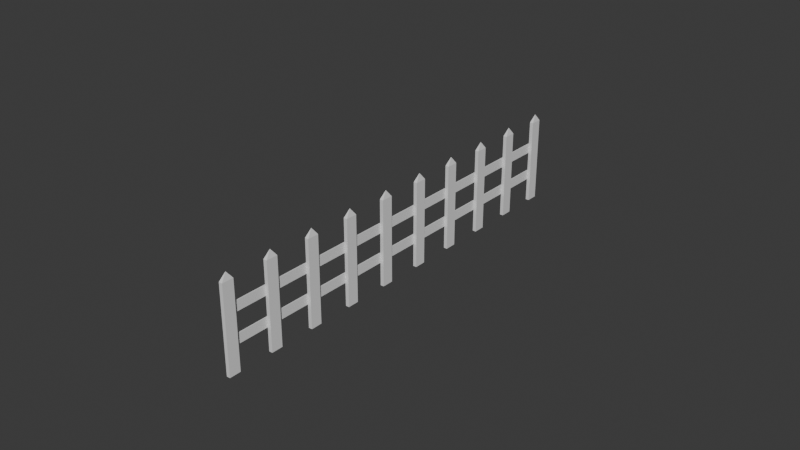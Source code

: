 # Source: Platform.blend  (saved by Blender 4.5.91; exported with 4.5.12 LTS)
import bpy
from mathutils import Matrix  # noqa: F401  (used for matrix-valued properties, if any)

bpy.ops.wm.read_factory_settings(use_empty=True)
scene = bpy.context.scene
scene.name = 'Scene'

# ---- collections
col_collection = bpy.data.collections.new('Collection'); scene.collection.children.link(col_collection)
col_fence = bpy.data.collections.new('Fence'); scene.collection.children.link(col_fence)
col_fence.hide_render = True
col_fence_001 = bpy.data.collections.new('Fence.001'); scene.collection.children.link(col_fence_001)
col_fence_001.hide_render = True
col_fencejoint_001 = bpy.data.collections.new('FenceJoint.001'); scene.collection.children.link(col_fencejoint_001)
col_fencejoint_001.hide_render = True

# ---- materials (node trees are filled in below, after node groups)
mat_material_005 = bpy.data.materials.new('Material.005')
mat_material_005.alpha_threshold = 0.0
mat_material_005.roughness = 0.5
mat_material_005.line_color = (0.0, 0.0, 0.0, 1.0)
mat_material = bpy.data.materials.new('Material')
mat_material.alpha_threshold = 0.0
mat_material.roughness = 0.5
mat_material.line_color = (0.0, 0.0, 0.0, 1.0)
mat_material_004 = bpy.data.materials.new('Material.004')
mat_material_002 = bpy.data.materials.new('Material.002')
mat_material_002.alpha_threshold = 0.0
mat_material_002.roughness = 0.5
mat_material_002.line_color = (0.0, 0.0, 0.0, 1.0)
mat_material_003 = bpy.data.materials.new('Material.003')
mat_material_003.alpha_threshold = 0.0
mat_material_003.roughness = 0.5
mat_material_003.line_color = (0.0, 0.0, 0.0, 1.0)

# ---- material node trees
mat_material_005.use_nodes = True; mat_material_005.node_tree.nodes.clear()
_N = mat_material_005.node_tree.nodes; _L = mat_material_005.node_tree.links
n0 = _N.new('ShaderNodeOutputMaterial'); n0.name = 'Material Output'; n0.location = (200, 100)
n1 = _N.new('ShaderNodeBsdfPrincipled'); n1.name = 'Principled BSDF'; n1.location = (-200, 100)
n1.inputs[3].default_value = 1.45
_L.new(n1.outputs[0], n0.inputs[0])
n0.is_active_output = True
mat_material.use_nodes = True; mat_material.node_tree.nodes.clear()
_N = mat_material.node_tree.nodes; _L = mat_material.node_tree.links
n0 = _N.new('ShaderNodeOutputMaterial'); n0.name = 'Material Output'; n0.location = (200, 100)
n1 = _N.new('ShaderNodeBsdfPrincipled'); n1.name = 'Principled BSDF'; n1.location = (-200, 100)
n1.inputs[0].default_value = (0.2582, 0.05951, 0.006512, 1.0)
n1.inputs[3].default_value = 1.45
_L.new(n1.outputs[0], n0.inputs[0])
n0.is_active_output = True
mat_material_004.use_nodes = True; mat_material_004.node_tree.nodes.clear()
_N = mat_material_004.node_tree.nodes; _L = mat_material_004.node_tree.links
n0 = _N.new('ShaderNodeBsdfPrincipled'); n0.name = 'Principled BSDF'; n0.location = (-200, 100)
n0.inputs[0].default_value = (0.0, 0.2159, 0.0, 1.0)
n1 = _N.new('ShaderNodeOutputMaterial'); n1.name = 'Material Output'; n1.location = (200, 100)
_L.new(n0.outputs[0], n1.inputs[0])
n1.is_active_output = True
mat_material_002.use_nodes = True; mat_material_002.node_tree.nodes.clear()
_N = mat_material_002.node_tree.nodes; _L = mat_material_002.node_tree.links
n0 = _N.new('ShaderNodeOutputMaterial'); n0.name = 'Material Output'; n0.location = (200, 100)
n1 = _N.new('ShaderNodeBsdfPrincipled'); n1.name = 'Principled BSDF'; n1.location = (-200, 100)
n1.inputs[3].default_value = 1.45
_L.new(n1.outputs[0], n0.inputs[0])
n0.is_active_output = True
mat_material_003.use_nodes = True; mat_material_003.node_tree.nodes.clear()
_N = mat_material_003.node_tree.nodes; _L = mat_material_003.node_tree.links
n0 = _N.new('ShaderNodeOutputMaterial'); n0.name = 'Material Output'; n0.location = (200, 100)
n1 = _N.new('ShaderNodeBsdfPrincipled'); n1.name = 'Principled BSDF'; n1.location = (-200, 100)
n1.inputs[3].default_value = 1.45
_L.new(n1.outputs[0], n0.inputs[0])
n0.is_active_output = True

# ---- world
world_world = bpy.data.worlds.new('World'); scene.world = world_world
world_world.use_nodes = True; world_world.node_tree.nodes.clear()
_N = world_world.node_tree.nodes; _L = world_world.node_tree.links
n0 = _N.new('ShaderNodeOutputWorld'); n0.name = 'World Output'; n0.location = (200, 100)
n1 = _N.new('ShaderNodeBackground'); n1.name = 'Background'; n1.location = (-200, 100)
n1.inputs[0].default_value = (0.05088, 0.05088, 0.05088, 1.0)
_L.new(n1.outputs[0], n0.inputs[0])
n0.is_active_output = True
world_world.color = (0.05088, 0.05088, 0.05088)
world_world.sun_shadow_jitter_overblur = 0.0

# ---- meshes
me_cube_004 = bpy.data.meshes.new('Cube.004')
me_cube_004.from_pydata([(-1.0, -0.9818, 10.49), (-1.0, -0.9818, 12.49), (-1.0, 0.9989, 10.49), (-1.0, 0.9989, 12.49), (1.0, -0.9818, 10.49), (1.0, -0.9818, 12.49), (1.0, 0.9989, 10.49), (1.0, 0.9989, 12.49), (-1.0, -0.9818, 4.492), (-1.0, -0.9818, 6.492), (-1.0, 0.9989, 4.492), (-1.0, 0.9989, 6.492), (1.0, -0.9818, 4.492), (1.0, -0.9818, 6.492), (1.0, 0.9989, 4.492), (1.0, 0.9989, 6.492), (7.253, 0.9709, -0.2223), (7.253, 0.9709, 17.21), (7.253, 1.026, -0.2223), (7.253, 1.026, 17.21), (0.653, 0.9709, -0.2223), (0.653, 0.9709, 17.21), (0.653, 1.026, -0.2223), (0.653, 1.026, 17.21), (3.953, 0.9984, 18.72), (3.953, 0.9984, 18.72), (3.953, 0.9984, 18.72), (3.953, 0.9984, 18.72), (7.253, 0.9709, 5.588), (7.253, 0.9709, 11.4), (7.253, 1.026, 11.4), (7.253, 1.026, 5.588), (0.653, 1.026, 11.4), (0.653, 1.026, 5.588), (0.653, 0.9709, 11.4), (0.653, 0.9709, 5.588), (7.253, 0.751, -0.2223), (7.253, 0.751, 17.21), (7.253, 0.806, -0.2223), (7.253, 0.806, 17.21), (0.653, 0.751, -0.2223), (0.653, 0.751, 17.21), (0.653, 0.806, -0.2223), (0.653, 0.806, 17.21), (3.953, 0.7785, 18.72), (3.953, 0.7785, 18.72), (3.953, 0.7785, 18.72), (3.953, 0.7785, 18.72), (7.253, 0.751, 5.588), (7.253, 0.751, 11.4), (7.253, 0.806, 11.4), (7.253, 0.806, 5.588), (0.653, 0.806, 11.4), (0.653, 0.806, 5.588), (0.653, 0.751, 11.4), (0.653, 0.751, 5.588), (7.253, 0.5311, -0.2223), (7.253, 0.5311, 17.21), (7.253, 0.586, -0.2223), (7.253, 0.586, 17.21), (0.653, 0.5311, -0.2223), (0.653, 0.5311, 17.21), (0.653, 0.586, -0.2223), (0.653, 0.586, 17.21), (3.953, 0.5586, 18.72), (3.953, 0.5586, 18.72), (3.953, 0.5586, 18.72), (3.953, 0.5586, 18.72), (7.253, 0.5311, 5.588), (7.253, 0.5311, 11.4), (7.253, 0.586, 11.4), (7.253, 0.586, 5.588), (0.653, 0.586, 11.4), (0.653, 0.586, 5.588), (0.653, 0.5311, 11.4), (0.653, 0.5311, 5.588), (7.253, 0.3111, -0.2223), (7.253, 0.3111, 17.21), (7.253, 0.3661, -0.2223), (7.253, 0.3661, 17.21), (0.653, 0.3111, -0.2223), (0.653, 0.3111, 17.21), (0.653, 0.3661, -0.2223), (0.653, 0.3661, 17.21), (3.953, 0.3386, 18.72), (3.953, 0.3386, 18.72), (3.953, 0.3386, 18.72), (3.953, 0.3386, 18.72), (7.253, 0.3111, 5.588), (7.253, 0.3111, 11.4), (7.253, 0.3661, 11.4), (7.253, 0.3661, 5.588), (0.653, 0.3661, 11.4), (0.653, 0.3661, 5.588), (0.653, 0.3111, 11.4), (0.653, 0.3111, 5.588), (7.253, 0.09121, -0.2223), (7.253, 0.09121, 17.21), (7.253, 0.1462, -0.2223), (7.253, 0.1462, 17.21), (0.653, 0.09121, -0.2223), (0.653, 0.09121, 17.21), (0.653, 0.1462, -0.2223), (0.653, 0.1462, 17.21), (3.953, 0.1187, 18.72), (3.953, 0.1187, 18.72), (3.953, 0.1187, 18.72), (3.953, 0.1187, 18.72), (7.253, 0.09121, 5.588), (7.253, 0.09121, 11.4), (7.253, 0.1462, 11.4), (7.253, 0.1462, 5.588), (0.653, 0.1462, 11.4), (0.653, 0.1462, 5.588), (0.653, 0.09121, 11.4), (0.653, 0.09121, 5.588), (7.253, -0.1287, -0.2223), (7.253, -0.1287, 17.21), (7.253, -0.07374, -0.2223), (7.253, -0.07374, 17.21), (0.653, -0.1287, -0.2223), (0.653, -0.1287, 17.21), (0.653, -0.07374, -0.2223), (0.653, -0.07374, 17.21), (3.953, -0.1012, 18.72), (3.953, -0.1012, 18.72), (3.953, -0.1012, 18.72), (3.953, -0.1012, 18.72), (7.253, -0.1287, 5.588), (7.253, -0.1287, 11.4), (7.253, -0.07374, 11.4), (7.253, -0.07374, 5.588), (0.653, -0.07374, 11.4), (0.653, -0.07374, 5.588), (0.653, -0.1287, 11.4), (0.653, -0.1287, 5.588), (7.253, -0.3486, -0.2223), (7.253, -0.3486, 17.21), (7.253, -0.2937, -0.2223), (7.253, -0.2937, 17.21), (0.653, -0.3486, -0.2223), (0.653, -0.3486, 17.21), (0.653, -0.2937, -0.2223), (0.653, -0.2937, 17.21), (3.953, -0.3212, 18.72), (3.953, -0.3212, 18.72), (3.953, -0.3212, 18.72), (3.953, -0.3212, 18.72), (7.253, -0.3486, 5.588), (7.253, -0.3486, 11.4), (7.253, -0.2937, 11.4), (7.253, -0.2937, 5.588), (0.653, -0.2937, 11.4), (0.653, -0.2937, 5.588), (0.653, -0.3486, 11.4), (0.653, -0.3486, 5.588), (7.253, -0.5686, -0.2223), (7.253, -0.5686, 17.21), (7.253, -0.5136, -0.2223), (7.253, -0.5136, 17.21), (0.653, -0.5686, -0.2223), (0.653, -0.5686, 17.21), (0.653, -0.5136, -0.2223), (0.653, -0.5136, 17.21), (3.953, -0.5411, 18.72), (3.953, -0.5411, 18.72), (3.953, -0.5411, 18.72), (3.953, -0.5411, 18.72), (7.253, -0.5686, 5.588), (7.253, -0.5686, 11.4), (7.253, -0.5136, 11.4), (7.253, -0.5136, 5.588), (0.653, -0.5136, 11.4), (0.653, -0.5136, 5.588), (0.653, -0.5686, 11.4), (0.653, -0.5686, 5.588), (7.253, -0.7885, -0.2223), (7.253, -0.7885, 17.21), (7.253, -0.7335, -0.2223), (7.253, -0.7335, 17.21), (0.653, -0.7885, -0.2223), (0.653, -0.7885, 17.21), (0.653, -0.7335, -0.2223), (0.653, -0.7335, 17.21), (3.953, -0.761, 18.72), (3.953, -0.761, 18.72), (3.953, -0.761, 18.72), (3.953, -0.761, 18.72), (7.253, -0.7885, 5.588), (7.253, -0.7885, 11.4), (7.253, -0.7335, 11.4), (7.253, -0.7335, 5.588), (0.653, -0.7335, 11.4), (0.653, -0.7335, 5.588), (0.653, -0.7885, 11.4), (0.653, -0.7885, 5.588), (7.253, -1.008, -0.2223), (7.253, -1.008, 17.21), (7.253, -0.9535, -0.2223), (7.253, -0.9535, 17.21), (0.653, -1.008, -0.2223), (0.653, -1.008, 17.21), (0.653, -0.9535, -0.2223), (0.653, -0.9535, 17.21), (3.953, -0.9809, 18.72), (3.953, -0.9809, 18.72), (3.953, -0.9809, 18.72), (3.953, -0.9809, 18.72), (7.253, -1.008, 5.588), (7.253, -1.008, 11.4), (7.253, -0.9535, 11.4), (7.253, -0.9535, 5.588), (0.653, -0.9535, 11.4), (0.653, -0.9535, 5.588), (0.653, -1.008, 11.4), (0.653, -1.008, 5.588)], [], [(0, 1, 3, 2), (2, 3, 7, 6), (6, 7, 5, 4), (4, 5, 1, 0), (2, 6, 4, 0), (7, 3, 1, 5), (8, 9, 11, 10), (10, 11, 15, 14), (14, 15, 13, 12), (12, 13, 9, 8), (10, 14, 12, 8), (15, 11, 9, 13), (29, 17, 19, 30), (30, 19, 23, 32), (32, 23, 21, 34), (34, 21, 17, 29), (18, 22, 20, 16), (21, 23, 27, 26), (27, 25, 24, 26), (19, 17, 24, 25), (17, 21, 26, 24), (23, 19, 25, 27), (20, 35, 28, 16), (35, 34, 29, 28), (22, 33, 35, 20), (33, 32, 34, 35), (18, 31, 33, 22), (31, 30, 32, 33), (16, 28, 31, 18), (28, 29, 30, 31), (49, 37, 39, 50), (50, 39, 43, 52), (52, 43, 41, 54), (54, 41, 37, 49), (38, 42, 40, 36), (41, 43, 47, 46), (47, 45, 44, 46), (39, 37, 44, 45), (37, 41, 46, 44), (43, 39, 45, 47), (40, 55, 48, 36), (55, 54, 49, 48), (42, 53, 55, 40), (53, 52, 54, 55), (38, 51, 53, 42), (51, 50, 52, 53), (36, 48, 51, 38), (48, 49, 50, 51), (69, 57, 59, 70), (70, 59, 63, 72), (72, 63, 61, 74), (74, 61, 57, 69), (58, 62, 60, 56), (61, 63, 67, 66), (67, 65, 64, 66), (59, 57, 64, 65), (57, 61, 66, 64), (63, 59, 65, 67), (60, 75, 68, 56), (75, 74, 69, 68), (62, 73, 75, 60), (73, 72, 74, 75), (58, 71, 73, 62), (71, 70, 72, 73), (56, 68, 71, 58), (68, 69, 70, 71), (89, 77, 79, 90), (90, 79, 83, 92), (92, 83, 81, 94), (94, 81, 77, 89), (78, 82, 80, 76), (81, 83, 87, 86), (87, 85, 84, 86), (79, 77, 84, 85), (77, 81, 86, 84), (83, 79, 85, 87), (80, 95, 88, 76), (95, 94, 89, 88), (82, 93, 95, 80), (93, 92, 94, 95), (78, 91, 93, 82), (91, 90, 92, 93), (76, 88, 91, 78), (88, 89, 90, 91), (109, 97, 99, 110), (110, 99, 103, 112), (112, 103, 101, 114), (114, 101, 97, 109), (98, 102, 100, 96), (101, 103, 107, 106), (107, 105, 104, 106), (99, 97, 104, 105), (97, 101, 106, 104), (103, 99, 105, 107), (100, 115, 108, 96), (115, 114, 109, 108), (102, 113, 115, 100), (113, 112, 114, 115), (98, 111, 113, 102), (111, 110, 112, 113), (96, 108, 111, 98), (108, 109, 110, 111), (129, 117, 119, 130), (130, 119, 123, 132), (132, 123, 121, 134), (134, 121, 117, 129), (118, 122, 120, 116), (121, 123, 127, 126), (127, 125, 124, 126), (119, 117, 124, 125), (117, 121, 126, 124), (123, 119, 125, 127), (120, 135, 128, 116), (135, 134, 129, 128), (122, 133, 135, 120), (133, 132, 134, 135), (118, 131, 133, 122), (131, 130, 132, 133), (116, 128, 131, 118), (128, 129, 130, 131), (149, 137, 139, 150), (150, 139, 143, 152), (152, 143, 141, 154), (154, 141, 137, 149), (138, 142, 140, 136), (141, 143, 147, 146), (147, 145, 144, 146), (139, 137, 144, 145), (137, 141, 146, 144), (143, 139, 145, 147), (140, 155, 148, 136), (155, 154, 149, 148), (142, 153, 155, 140), (153, 152, 154, 155), (138, 151, 153, 142), (151, 150, 152, 153), (136, 148, 151, 138), (148, 149, 150, 151), (169, 157, 159, 170), (170, 159, 163, 172), (172, 163, 161, 174), (174, 161, 157, 169), (158, 162, 160, 156), (161, 163, 167, 166), (167, 165, 164, 166), (159, 157, 164, 165), (157, 161, 166, 164), (163, 159, 165, 167), (160, 175, 168, 156), (175, 174, 169, 168), (162, 173, 175, 160), (173, 172, 174, 175), (158, 171, 173, 162), (171, 170, 172, 173), (156, 168, 171, 158), (168, 169, 170, 171), (189, 177, 179, 190), (190, 179, 183, 192), (192, 183, 181, 194), (194, 181, 177, 189), (178, 182, 180, 176), (181, 183, 187, 186), (187, 185, 184, 186), (179, 177, 184, 185), (177, 181, 186, 184), (183, 179, 185, 187), (180, 195, 188, 176), (195, 194, 189, 188), (182, 193, 195, 180), (193, 192, 194, 195), (178, 191, 193, 182), (191, 190, 192, 193), (176, 188, 191, 178), (188, 189, 190, 191), (209, 197, 199, 210), (210, 199, 203, 212), (212, 203, 201, 214), (214, 201, 197, 209), (198, 202, 200, 196), (201, 203, 207, 206), (207, 205, 204, 206), (199, 197, 204, 205), (197, 201, 206, 204), (203, 199, 205, 207), (200, 215, 208, 196), (215, 214, 209, 208), (202, 213, 215, 200), (213, 212, 214, 215), (198, 211, 213, 202), (211, 210, 212, 213), (196, 208, 211, 198), (208, 209, 210, 211)])
_uv = me_cube_004.uv_layers.new(name='UVMap')
_uv.uv.foreach_set('vector', [0.375, 0.0, 0.625, 0.0, 0.625, 0.25, 0.375, 0.25, 0.375, 0.25, 0.625, 0.25, 0.625, 0.5, 0.375, 0.5, 0.375, 0.5, 0.625, 0.5, 0.625, 0.75, 0.375, 0.75, 0.375, 0.75, 0.625, 0.75, 0.625, 1.0, 0.375, 1.0, 0.125, 0.5, 0.375, 0.5, 0.375, 0.75, 0.125, 0.75, 0.625, 0.5, 0.875, 0.5, 0.875, 0.75, 0.625, 0.75, 0.375, 0.0, 0.625, 0.0, 0.625, 0.25, 0.375, 0.25, 0.375, 0.25, 0.625, 0.25, 0.625, 0.5, 0.375, 0.5, 0.375, 0.5, 0.625, 0.5, 0.625, 0.75, 0.375, 0.75, 0.375, 0.75, 0.625, 0.75, 0.625, 1.0, 0.375, 1.0, 0.125, 0.5, 0.375, 0.5, 0.375, 0.75, 0.125, 0.75, 0.625, 0.5, 0.875, 0.5, 0.875, 0.75, 0.625, 0.75, 0.5417, 0.0, 0.625, 0.0, 0.625, 0.25, 0.5417, 0.25, 0.5417, 0.25, 0.625, 0.25, 0.625, 0.5, 0.5417, 0.5, 0.5417, 0.5, 0.625, 0.5, 0.625, 0.75, 0.5417, 0.75, 0.5417, 0.75, 0.625, 0.75, 0.625, 1.0, 0.5417, 1.0, 0.125, 0.5, 0.375, 0.5, 0.375, 0.75, 0.125, 0.75, 0.625, 0.75, 0.625, 0.5, 0.625, 0.5, 0.625, 0.75, 0.625, 0.5, 0.875, 0.5, 0.875, 0.75, 0.625, 0.75, 0.625, 0.25, 0.625, 0.0, 0.625, 0.0, 0.625, 0.25, 0.625, 1.0, 0.625, 0.75, 0.625, 0.75, 0.625, 1.0, 0.625, 0.5, 0.625, 0.25, 0.625, 0.25, 0.625, 0.5, 0.375, 0.75, 0.4583, 0.75, 0.4583, 1.0, 0.375, 1.0, 0.4583, 0.75, 0.5417, 0.75, 0.5417, 1.0, 0.4583, 1.0, 0.375, 0.5, 0.4583, 0.5, 0.4583, 0.75, 0.375, 0.75, 0.4583, 0.5, 0.5417, 0.5, 0.5417, 0.75, 0.4583, 0.75, 0.375, 0.25, 0.4583, 0.25, 0.4583, 0.5, 0.375, 0.5, 0.4583, 0.25, 0.5417, 0.25, 0.5417, 0.5, 0.4583, 0.5, 0.375, 0.0, 0.4583, 0.0, 0.4583, 0.25, 0.375, 0.25, 0.4583, 0.0, 0.5417, 0.0, 0.5417, 0.25, 0.4583, 0.25, 0.5417, 0.0, 0.625, 0.0, 0.625, 0.25, 0.5417, 0.25, 0.5417, 0.25, 0.625, 0.25, 0.625, 0.5, 0.5417, 0.5, 0.5417, 0.5, 0.625, 0.5, 0.625, 0.75, 0.5417, 0.75, 0.5417, 0.75, 0.625, 0.75, 0.625, 1.0, 0.5417, 1.0, 0.125, 0.5, 0.375, 0.5, 0.375, 0.75, 0.125, 0.75, 0.625, 0.75, 0.625, 0.5, 0.625, 0.5, 0.625, 0.75, 0.625, 0.5, 0.875, 0.5, 0.875, 0.75, 0.625, 0.75, 0.625, 0.25, 0.625, 0.0, 0.625, 0.0, 0.625, 0.25, 0.625, 1.0, 0.625, 0.75, 0.625, 0.75, 0.625, 1.0, 0.625, 0.5, 0.625, 0.25, 0.625, 0.25, 0.625, 0.5, 0.375, 0.75, 0.4583, 0.75, 0.4583, 1.0, 0.375, 1.0, 0.4583, 0.75, 0.5417, 0.75, 0.5417, 1.0, 0.4583, 1.0, 0.375, 0.5, 0.4583, 0.5, 0.4583, 0.75, 0.375, 0.75, 0.4583, 0.5, 0.5417, 0.5, 0.5417, 0.75, 0.4583, 0.75, 0.375, 0.25, 0.4583, 0.25, 0.4583, 0.5, 0.375, 0.5, 0.4583, 0.25, 0.5417, 0.25, 0.5417, 0.5, 0.4583, 0.5, 0.375, 0.0, 0.4583, 0.0, 0.4583, 0.25, 0.375, 0.25, 0.4583, 0.0, 0.5417, 0.0, 0.5417, 0.25, 0.4583, 0.25, 0.5417, 0.0, 0.625, 0.0, 0.625, 0.25, 0.5417, 0.25, 0.5417, 0.25, 0.625, 0.25, 0.625, 0.5, 0.5417, 0.5, 0.5417, 0.5, 0.625, 0.5, 0.625, 0.75, 0.5417, 0.75, 0.5417, 0.75, 0.625, 0.75, 0.625, 1.0, 0.5417, 1.0, 0.125, 0.5, 0.375, 0.5, 0.375, 0.75, 0.125, 0.75, 0.625, 0.75, 0.625, 0.5, 0.625, 0.5, 0.625, 0.75, 0.625, 0.5, 0.875, 0.5, 0.875, 0.75, 0.625, 0.75, 0.625, 0.25, 0.625, 0.0, 0.625, 0.0, 0.625, 0.25, 0.625, 1.0, 0.625, 0.75, 0.625, 0.75, 0.625, 1.0, 0.625, 0.5, 0.625, 0.25, 0.625, 0.25, 0.625, 0.5, 0.375, 0.75, 0.4583, 0.75, 0.4583, 1.0, 0.375, 1.0, 0.4583, 0.75, 0.5417, 0.75, 0.5417, 1.0, 0.4583, 1.0, 0.375, 0.5, 0.4583, 0.5, 0.4583, 0.75, 0.375, 0.75, 0.4583, 0.5, 0.5417, 0.5, 0.5417, 0.75, 0.4583, 0.75, 0.375, 0.25, 0.4583, 0.25, 0.4583, 0.5, 0.375, 0.5, 0.4583, 0.25, 0.5417, 0.25, 0.5417, 0.5, 0.4583, 0.5, 0.375, 0.0, 0.4583, 0.0, 0.4583, 0.25, 0.375, 0.25, 0.4583, 0.0, 0.5417, 0.0, 0.5417, 0.25, 0.4583, 0.25, 0.5417, 0.0, 0.625, 0.0, 0.625, 0.25, 0.5417, 0.25, 0.5417, 0.25, 0.625, 0.25, 0.625, 0.5, 0.5417, 0.5, 0.5417, 0.5, 0.625, 0.5, 0.625, 0.75, 0.5417, 0.75, 0.5417, 0.75, 0.625, 0.75, 0.625, 1.0, 0.5417, 1.0, 0.125, 0.5, 0.375, 0.5, 0.375, 0.75, 0.125, 0.75, 0.625, 0.75, 0.625, 0.5, 0.625, 0.5, 0.625, 0.75, 0.625, 0.5, 0.875, 0.5, 0.875, 0.75, 0.625, 0.75, 0.625, 0.25, 0.625, 0.0, 0.625, 0.0, 0.625, 0.25, 0.625, 1.0, 0.625, 0.75, 0.625, 0.75, 0.625, 1.0, 0.625, 0.5, 0.625, 0.25, 0.625, 0.25, 0.625, 0.5, 0.375, 0.75, 0.4583, 0.75, 0.4583, 1.0, 0.375, 1.0, 0.4583, 0.75, 0.5417, 0.75, 0.5417, 1.0, 0.4583, 1.0, 0.375, 0.5, 0.4583, 0.5, 0.4583, 0.75, 0.375, 0.75, 0.4583, 0.5, 0.5417, 0.5, 0.5417, 0.75, 0.4583, 0.75, 0.375, 0.25, 0.4583, 0.25, 0.4583, 0.5, 0.375, 0.5, 0.4583, 0.25, 0.5417, 0.25, 0.5417, 0.5, 0.4583, 0.5, 0.375, 0.0, 0.4583, 0.0, 0.4583, 0.25, 0.375, 0.25, 0.4583, 0.0, 0.5417, 0.0, 0.5417, 0.25, 0.4583, 0.25, 0.5417, 0.0, 0.625, 0.0, 0.625, 0.25, 0.5417, 0.25, 0.5417, 0.25, 0.625, 0.25, 0.625, 0.5, 0.5417, 0.5, 0.5417, 0.5, 0.625, 0.5, 0.625, 0.75, 0.5417, 0.75, 0.5417, 0.75, 0.625, 0.75, 0.625, 1.0, 0.5417, 1.0, 0.125, 0.5, 0.375, 0.5, 0.375, 0.75, 0.125, 0.75, 0.625, 0.75, 0.625, 0.5, 0.625, 0.5, 0.625, 0.75, 0.625, 0.5, 0.875, 0.5, 0.875, 0.75, 0.625, 0.75, 0.625, 0.25, 0.625, 0.0, 0.625, 0.0, 0.625, 0.25, 0.625, 1.0, 0.625, 0.75, 0.625, 0.75, 0.625, 1.0, 0.625, 0.5, 0.625, 0.25, 0.625, 0.25, 0.625, 0.5, 0.375, 0.75, 0.4583, 0.75, 0.4583, 1.0, 0.375, 1.0, 0.4583, 0.75, 0.5417, 0.75, 0.5417, 1.0, 0.4583, 1.0, 0.375, 0.5, 0.4583, 0.5, 0.4583, 0.75, 0.375, 0.75, 0.4583, 0.5, 0.5417, 0.5, 0.5417, 0.75, 0.4583, 0.75, 0.375, 0.25, 0.4583, 0.25, 0.4583, 0.5, 0.375, 0.5, 0.4583, 0.25, 0.5417, 0.25, 0.5417, 0.5, 0.4583, 0.5, 0.375, 0.0, 0.4583, 0.0, 0.4583, 0.25, 0.375, 0.25, 0.4583, 0.0, 0.5417, 0.0, 0.5417, 0.25, 0.4583, 0.25, 0.5417, 0.0, 0.625, 0.0, 0.625, 0.25, 0.5417, 0.25, 0.5417, 0.25, 0.625, 0.25, 0.625, 0.5, 0.5417, 0.5, 0.5417, 0.5, 0.625, 0.5, 0.625, 0.75, 0.5417, 0.75, 0.5417, 0.75, 0.625, 0.75, 0.625, 1.0, 0.5417, 1.0, 0.125, 0.5, 0.375, 0.5, 0.375, 0.75, 0.125, 0.75, 0.625, 0.75, 0.625, 0.5, 0.625, 0.5, 0.625, 0.75, 0.625, 0.5, 0.875, 0.5, 0.875, 0.75, 0.625, 0.75, 0.625, 0.25, 0.625, 0.0, 0.625, 0.0, 0.625, 0.25, 0.625, 1.0, 0.625, 0.75, 0.625, 0.75, 0.625, 1.0, 0.625, 0.5, 0.625, 0.25, 0.625, 0.25, 0.625, 0.5, 0.375, 0.75, 0.4583, 0.75, 0.4583, 1.0, 0.375, 1.0, 0.4583, 0.75, 0.5417, 0.75, 0.5417, 1.0, 0.4583, 1.0, 0.375, 0.5, 0.4583, 0.5, 0.4583, 0.75, 0.375, 0.75, 0.4583, 0.5, 0.5417, 0.5, 0.5417, 0.75, 0.4583, 0.75, 0.375, 0.25, 0.4583, 0.25, 0.4583, 0.5, 0.375, 0.5, 0.4583, 0.25, 0.5417, 0.25, 0.5417, 0.5, 0.4583, 0.5, 0.375, 0.0, 0.4583, 0.0, 0.4583, 0.25, 0.375, 0.25, 0.4583, 0.0, 0.5417, 0.0, 0.5417, 0.25, 0.4583, 0.25, 0.5417, 0.0, 0.625, 0.0, 0.625, 0.25, 0.5417, 0.25, 0.5417, 0.25, 0.625, 0.25, 0.625, 0.5, 0.5417, 0.5, 0.5417, 0.5, 0.625, 0.5, 0.625, 0.75, 0.5417, 0.75, 0.5417, 0.75, 0.625, 0.75, 0.625, 1.0, 0.5417, 1.0, 0.125, 0.5, 0.375, 0.5, 0.375, 0.75, 0.125, 0.75, 0.625, 0.75, 0.625, 0.5, 0.625, 0.5, 0.625, 0.75, 0.625, 0.5, 0.875, 0.5, 0.875, 0.75, 0.625, 0.75, 0.625, 0.25, 0.625, 0.0, 0.625, 0.0, 0.625, 0.25, 0.625, 1.0, 0.625, 0.75, 0.625, 0.75, 0.625, 1.0, 0.625, 0.5, 0.625, 0.25, 0.625, 0.25, 0.625, 0.5, 0.375, 0.75, 0.4583, 0.75, 0.4583, 1.0, 0.375, 1.0, 0.4583, 0.75, 0.5417, 0.75, 0.5417, 1.0, 0.4583, 1.0, 0.375, 0.5, 0.4583, 0.5, 0.4583, 0.75, 0.375, 0.75, 0.4583, 0.5, 0.5417, 0.5, 0.5417, 0.75, 0.4583, 0.75, 0.375, 0.25, 0.4583, 0.25, 0.4583, 0.5, 0.375, 0.5, 0.4583, 0.25, 0.5417, 0.25, 0.5417, 0.5, 0.4583, 0.5, 0.375, 0.0, 0.4583, 0.0, 0.4583, 0.25, 0.375, 0.25, 0.4583, 0.0, 0.5417, 0.0, 0.5417, 0.25, 0.4583, 0.25, 0.5417, 0.0, 0.625, 0.0, 0.625, 0.25, 0.5417, 0.25, 0.5417, 0.25, 0.625, 0.25, 0.625, 0.5, 0.5417, 0.5, 0.5417, 0.5, 0.625, 0.5, 0.625, 0.75, 0.5417, 0.75, 0.5417, 0.75, 0.625, 0.75, 0.625, 1.0, 0.5417, 1.0, 0.125, 0.5, 0.375, 0.5, 0.375, 0.75, 0.125, 0.75, 0.625, 0.75, 0.625, 0.5, 0.625, 0.5, 0.625, 0.75, 0.625, 0.5, 0.875, 0.5, 0.875, 0.75, 0.625, 0.75, 0.625, 0.25, 0.625, 0.0, 0.625, 0.0, 0.625, 0.25, 0.625, 1.0, 0.625, 0.75, 0.625, 0.75, 0.625, 1.0, 0.625, 0.5, 0.625, 0.25, 0.625, 0.25, 0.625, 0.5, 0.375, 0.75, 0.4583, 0.75, 0.4583, 1.0, 0.375, 1.0, 0.4583, 0.75, 0.5417, 0.75, 0.5417, 1.0, 0.4583, 1.0, 0.375, 0.5, 0.4583, 0.5, 0.4583, 0.75, 0.375, 0.75, 0.4583, 0.5, 0.5417, 0.5, 0.5417, 0.75, 0.4583, 0.75, 0.375, 0.25, 0.4583, 0.25, 0.4583, 0.5, 0.375, 0.5, 0.4583, 0.25, 0.5417, 0.25, 0.5417, 0.5, 0.4583, 0.5, 0.375, 0.0, 0.4583, 0.0, 0.4583, 0.25, 0.375, 0.25, 0.4583, 0.0, 0.5417, 0.0, 0.5417, 0.25, 0.4583, 0.25, 0.5417, 0.0, 0.625, 0.0, 0.625, 0.25, 0.5417, 0.25, 0.5417, 0.25, 0.625, 0.25, 0.625, 0.5, 0.5417, 0.5, 0.5417, 0.5, 0.625, 0.5, 0.625, 0.75, 0.5417, 0.75, 0.5417, 0.75, 0.625, 0.75, 0.625, 1.0, 0.5417, 1.0, 0.125, 0.5, 0.375, 0.5, 0.375, 0.75, 0.125, 0.75, 0.625, 0.75, 0.625, 0.5, 0.625, 0.5, 0.625, 0.75, 0.625, 0.5, 0.875, 0.5, 0.875, 0.75, 0.625, 0.75, 0.625, 0.25, 0.625, 0.0, 0.625, 0.0, 0.625, 0.25, 0.625, 1.0, 0.625, 0.75, 0.625, 0.75, 0.625, 1.0, 0.625, 0.5, 0.625, 0.25, 0.625, 0.25, 0.625, 0.5, 0.375, 0.75, 0.4583, 0.75, 0.4583, 1.0, 0.375, 1.0, 0.4583, 0.75, 0.5417, 0.75, 0.5417, 1.0, 0.4583, 1.0, 0.375, 0.5, 0.4583, 0.5, 0.4583, 0.75, 0.375, 0.75, 0.4583, 0.5, 0.5417, 0.5, 0.5417, 0.75, 0.4583, 0.75, 0.375, 0.25, 0.4583, 0.25, 0.4583, 0.5, 0.375, 0.5, 0.4583, 0.25, 0.5417, 0.25, 0.5417, 0.5, 0.4583, 0.5, 0.375, 0.0, 0.4583, 0.0, 0.4583, 0.25, 0.375, 0.25, 0.4583, 0.0, 0.5417, 0.0, 0.5417, 0.25, 0.4583, 0.25, 0.5417, 0.0, 0.625, 0.0, 0.625, 0.25, 0.5417, 0.25, 0.5417, 0.25, 0.625, 0.25, 0.625, 0.5, 0.5417, 0.5, 0.5417, 0.5, 0.625, 0.5, 0.625, 0.75, 0.5417, 0.75, 0.5417, 0.75, 0.625, 0.75, 0.625, 1.0, 0.5417, 1.0, 0.125, 0.5, 0.375, 0.5, 0.375, 0.75, 0.125, 0.75, 0.625, 0.75, 0.625, 0.5, 0.625, 0.5, 0.625, 0.75, 0.625, 0.5, 0.875, 0.5, 0.875, 0.75, 0.625, 0.75, 0.625, 0.25, 0.625, 0.0, 0.625, 0.0, 0.625, 0.25, 0.625, 1.0, 0.625, 0.75, 0.625, 0.75, 0.625, 1.0, 0.625, 0.5, 0.625, 0.25, 0.625, 0.25, 0.625, 0.5, 0.375, 0.75, 0.4583, 0.75, 0.4583, 1.0, 0.375, 1.0, 0.4583, 0.75, 0.5417, 0.75, 0.5417, 1.0, 0.4583, 1.0, 0.375, 0.5, 0.4583, 0.5, 0.4583, 0.75, 0.375, 0.75, 0.4583, 0.5, 0.5417, 0.5, 0.5417, 0.75, 0.4583, 0.75, 0.375, 0.25, 0.4583, 0.25, 0.4583, 0.5, 0.375, 0.5, 0.4583, 0.25, 0.5417, 0.25, 0.5417, 0.5, 0.4583, 0.5, 0.375, 0.0, 0.4583, 0.0, 0.4583, 0.25, 0.375, 0.25, 0.4583, 0.0, 0.5417, 0.0, 0.5417, 0.25, 0.4583, 0.25])
me_cube_004.materials.append(mat_material_005)
me_cube_004.update()
me_cube = bpy.data.meshes.new('Cube')
me_cube.from_pydata([(1.0, 1.0, 0.649), (1.0, 1.0, -1.0), (1.0, -1.0, 0.649), (1.0, -1.0, -1.0), (-1.0, 1.0, 0.649), (-1.0, 1.0, -1.0), (-1.0, -1.0, 0.649), (-1.0, -1.0, -1.0)], [], [(0, 4, 6, 2), (3, 2, 6, 7), (7, 6, 4, 5), (5, 1, 3, 7), (1, 0, 2, 3), (5, 4, 0, 1)])
_uv = me_cube.uv_layers.new(name='UVMap')
_uv.uv.foreach_set('vector', [0.625, 0.5, 0.875, 0.5, 0.875, 0.75, 0.625, 0.75, 0.375, 0.75, 0.625, 0.75, 0.625, 1.0, 0.375, 1.0, 0.375, 0.0, 0.625, 0.0, 0.625, 0.25, 0.375, 0.25, 0.125, 0.5, 0.375, 0.5, 0.375, 0.75, 0.125, 0.75, 0.375, 0.5, 0.625, 0.5, 0.625, 0.75, 0.375, 0.75, 0.375, 0.25, 0.625, 0.25, 0.625, 0.5, 0.375, 0.5])
me_cube.materials.append(mat_material)
me_cube.materials.append(mat_material_004)
me_cube.use_mirror_vertex_groups = False
me_cube.update()
me_cube_001 = bpy.data.meshes.new('Cube.001')
me_cube_001.from_pydata([(1.0, 1.0, 1.0), (1.0, 1.0, -1.0), (1.0, -1.0, 1.0), (1.0, -1.0, -1.0), (-1.0, 1.0, 1.0), (-1.0, 1.0, -1.0), (-1.0, -1.0, 1.0), (-1.0, -1.0, -1.0)], [], [(0, 4, 6, 2), (3, 2, 6, 7), (7, 6, 4, 5), (5, 1, 3, 7), (1, 0, 2, 3), (5, 4, 0, 1)])
_uv = me_cube_001.uv_layers.new(name='UVMap')
_uv.uv.foreach_set('vector', [0.625, 0.5, 0.875, 0.5, 0.875, 0.75, 0.625, 0.75, 0.375, 0.75, 0.625, 0.75, 0.625, 1.0, 0.375, 1.0, 0.375, 0.0, 0.625, 0.0, 0.625, 0.25, 0.375, 0.25, 0.125, 0.5, 0.375, 0.5, 0.375, 0.75, 0.125, 0.75, 0.375, 0.5, 0.625, 0.5, 0.625, 0.75, 0.375, 0.75, 0.375, 0.25, 0.625, 0.25, 0.625, 0.5, 0.375, 0.5])
me_cube_001.materials.append(mat_material_004)
me_cube_001.use_mirror_vertex_groups = False
me_cube_001.update()
me_cube_002 = bpy.data.meshes.new('Cube.002')
me_cube_002.from_pydata([(-1.0, -1.0, -1.0), (-1.0, -1.0, 1.0), (-1.0, 1.0, -1.0), (-1.0, 1.0, 1.0), (1.0, -1.0, -1.0), (1.0, -1.0, 1.0), (1.0, 1.0, -1.0), (1.0, 1.0, 1.0), (0.0, 0.0, 1.174), (0.0, 0.0, 1.174), (0.0, 0.0, 1.174), (0.0, 0.0, 1.174), (-1.0, -1.0, -0.3333), (-1.0, -1.0, 0.3333), (-1.0, 1.0, 0.3333), (-1.0, 1.0, -0.3333), (1.0, 1.0, 0.3333), (1.0, 1.0, -0.3333), (1.0, -1.0, 0.3333), (1.0, -1.0, -0.3333)], [], [(13, 1, 3, 14), (14, 3, 7, 16), (16, 7, 5, 18), (18, 5, 1, 13), (2, 6, 4, 0), (5, 7, 11, 10), (11, 9, 8, 10), (3, 1, 8, 9), (1, 5, 10, 8), (7, 3, 9, 11), (4, 19, 12, 0), (19, 18, 13, 12), (6, 17, 19, 4), (17, 16, 18, 19), (2, 15, 17, 6), (15, 14, 16, 17), (0, 12, 15, 2), (12, 13, 14, 15)])
_uv = me_cube_002.uv_layers.new(name='UVMap')
_uv.uv.foreach_set('vector', [0.5417, 0.0, 0.625, 0.0, 0.625, 0.25, 0.5417, 0.25, 0.5417, 0.25, 0.625, 0.25, 0.625, 0.5, 0.5417, 0.5, 0.5417, 0.5, 0.625, 0.5, 0.625, 0.75, 0.5417, 0.75, 0.5417, 0.75, 0.625, 0.75, 0.625, 1.0, 0.5417, 1.0, 0.125, 0.5, 0.375, 0.5, 0.375, 0.75, 0.125, 0.75, 0.625, 0.75, 0.625, 0.5, 0.625, 0.5, 0.625, 0.75, 0.625, 0.5, 0.875, 0.5, 0.875, 0.75, 0.625, 0.75, 0.625, 0.25, 0.625, 0.0, 0.625, 0.0, 0.625, 0.25, 0.625, 1.0, 0.625, 0.75, 0.625, 0.75, 0.625, 1.0, 0.625, 0.5, 0.625, 0.25, 0.625, 0.25, 0.625, 0.5, 0.375, 0.75, 0.4583, 0.75, 0.4583, 1.0, 0.375, 1.0, 0.4583, 0.75, 0.5417, 0.75, 0.5417, 1.0, 0.4583, 1.0, 0.375, 0.5, 0.4583, 0.5, 0.4583, 0.75, 0.375, 0.75, 0.4583, 0.5, 0.5417, 0.5, 0.5417, 0.75, 0.4583, 0.75, 0.375, 0.25, 0.4583, 0.25, 0.4583, 0.5, 0.375, 0.5, 0.4583, 0.25, 0.5417, 0.25, 0.5417, 0.5, 0.4583, 0.5, 0.375, 0.0, 0.4583, 0.0, 0.4583, 0.25, 0.375, 0.25, 0.4583, 0.0, 0.5417, 0.0, 0.5417, 0.25, 0.4583, 0.25])
me_cube_002.update()
me_cube_003 = bpy.data.meshes.new('Cube.003')
me_cube_003.from_pydata([(-1.0, -0.9818, -1.0), (-1.0, -0.9818, 1.0), (-1.0, 0.9989, -1.0), (-1.0, 0.9989, 1.0), (1.0, -0.9818, -1.0), (1.0, -0.9818, 1.0), (1.0, 0.9989, -1.0), (1.0, 0.9989, 1.0)], [], [(0, 1, 3, 2), (2, 3, 7, 6), (6, 7, 5, 4), (4, 5, 1, 0), (2, 6, 4, 0), (7, 3, 1, 5)])
_uv = me_cube_003.uv_layers.new(name='UVMap')
_uv.uv.foreach_set('vector', [0.375, 0.0, 0.625, 0.0, 0.625, 0.25, 0.375, 0.25, 0.375, 0.25, 0.625, 0.25, 0.625, 0.5, 0.375, 0.5, 0.375, 0.5, 0.625, 0.5, 0.625, 0.75, 0.375, 0.75, 0.375, 0.75, 0.625, 0.75, 0.625, 1.0, 0.375, 1.0, 0.125, 0.5, 0.375, 0.5, 0.375, 0.75, 0.125, 0.75, 0.625, 0.5, 0.875, 0.5, 0.875, 0.75, 0.625, 0.75])
me_cube_003.update()
me_cube_015 = bpy.data.meshes.new('Cube.015')
me_cube_015.from_pydata([(-1.0, -0.9522, -1.0), (-1.0, -0.9522, 1.0), (-1.0, 0.9909, -1.0), (-1.0, 0.9909, 1.0), (1.0, -0.9522, -1.0), (1.0, -0.9522, 1.0), (1.0, 0.9909, -1.0), (1.0, 0.9909, 1.0), (-1.0, -0.9522, -7.0), (-1.0, -0.9522, -5.0), (-1.0, 0.9909, -7.0), (-1.0, 0.9909, -5.0), (1.0, -0.9522, -7.0), (1.0, -0.9522, -5.0), (1.0, 0.9909, -7.0), (1.0, 0.9909, -5.0), (7.253, 0.8728, -11.71), (7.253, 0.8728, 5.716), (7.253, 0.9277, -11.71), (7.253, 0.9277, 5.716), (0.653, 0.8728, -11.71), (0.653, 0.8728, 5.716), (0.653, 0.9277, -11.71), (0.653, 0.9277, 5.716), (3.953, 0.9003, 7.233), (3.953, 0.9003, 7.233), (3.953, 0.9003, 7.233), (3.953, 0.9003, 7.233), (7.253, 0.8728, -5.904), (7.253, 0.8728, -0.094), (7.253, 0.9277, -0.094), (7.253, 0.9277, -5.904), (0.653, 0.9277, -0.094), (0.653, 0.9277, -5.904), (0.653, 0.8728, -0.094), (0.653, 0.8728, -5.904), (7.253, 0.6528, -11.71), (7.253, 0.6528, 5.716), (7.253, 0.7078, -11.71), (7.253, 0.7078, 5.716), (0.653, 0.6528, -11.71), (0.653, 0.6528, 5.716), (0.653, 0.7078, -11.71), (0.653, 0.7078, 5.716), (3.953, 0.6803, 7.233), (3.953, 0.6803, 7.233), (3.953, 0.6803, 7.233), (3.953, 0.6803, 7.233), (7.253, 0.6528, -5.904), (7.253, 0.6528, -0.094), (7.253, 0.7078, -0.094), (7.253, 0.7078, -5.904), (0.653, 0.7078, -0.094), (0.653, 0.7078, -5.904), (0.653, 0.6528, -0.094), (0.653, 0.6528, -5.904), (7.253, 0.4329, -11.71), (7.253, 0.4329, 5.716), (7.253, 0.4879, -11.71), (7.253, 0.4879, 5.716), (0.653, 0.4329, -11.71), (0.653, 0.4329, 5.716), (0.653, 0.4879, -11.71), (0.653, 0.4879, 5.716), (3.953, 0.4604, 7.233), (3.953, 0.4604, 7.233), (3.953, 0.4604, 7.233), (3.953, 0.4604, 7.233), (7.253, 0.4329, -5.904), (7.253, 0.4329, -0.094), (7.253, 0.4879, -0.094), (7.253, 0.4879, -5.904), (0.653, 0.4879, -0.094), (0.653, 0.4879, -5.904), (0.653, 0.4329, -0.094), (0.653, 0.4329, -5.904), (7.253, 0.213, -11.71), (7.253, 0.213, 5.716), (7.253, 0.268, -11.71), (7.253, 0.268, 5.716), (0.653, 0.213, -11.71), (0.653, 0.213, 5.716), (0.653, 0.268, -11.71), (0.653, 0.268, 5.716), (3.953, 0.2405, 7.233), (3.953, 0.2405, 7.233), (3.953, 0.2405, 7.233), (3.953, 0.2405, 7.233), (7.253, 0.213, -5.904), (7.253, 0.213, -0.094), (7.253, 0.268, -0.094), (7.253, 0.268, -5.904), (0.653, 0.268, -0.094), (0.653, 0.268, -5.904), (0.653, 0.213, -0.094), (0.653, 0.213, -5.904), (7.253, -0.00695, -11.71), (7.253, -0.00695, 5.716), (7.253, 0.04803, -11.71), (7.253, 0.04803, 5.716), (0.653, -0.00695, -11.71), (0.653, -0.00695, 5.716), (0.653, 0.04803, -11.71), (0.653, 0.04803, 5.716), (3.953, 0.02054, 7.233), (3.953, 0.02054, 7.233), (3.953, 0.02054, 7.233), (3.953, 0.02054, 7.233), (7.253, -0.00695, -5.904), (7.253, -0.00695, -0.094), (7.253, 0.04803, -0.094), (7.253, 0.04803, -5.904), (0.653, 0.04803, -0.094), (0.653, 0.04803, -5.904), (0.653, -0.00695, -0.094), (0.653, -0.00695, -5.904), (7.253, -0.2269, -11.71), (7.253, -0.2269, 5.716), (7.253, -0.1719, -11.71), (7.253, -0.1719, 5.716), (0.653, -0.2269, -11.71), (0.653, -0.2269, 5.716), (0.653, -0.1719, -11.71), (0.653, -0.1719, 5.716), (3.953, -0.1994, 7.233), (3.953, -0.1994, 7.233), (3.953, -0.1994, 7.233), (3.953, -0.1994, 7.233), (7.253, -0.2269, -5.904), (7.253, -0.2269, -0.094), (7.253, -0.1719, -0.094), (7.253, -0.1719, -5.904), (0.653, -0.1719, -0.094), (0.653, -0.1719, -5.904), (0.653, -0.2269, -0.094), (0.653, -0.2269, -5.904), (7.253, -0.4468, -11.71), (7.253, -0.4468, 5.716), (7.253, -0.3918, -11.71), (7.253, -0.3918, 5.716), (0.653, -0.4468, -11.71), (0.653, -0.4468, 5.716), (0.653, -0.3918, -11.71), (0.653, -0.3918, 5.716), (3.953, -0.4193, 7.233), (3.953, -0.4193, 7.233), (3.953, -0.4193, 7.233), (3.953, -0.4193, 7.233), (7.253, -0.4468, -5.904), (7.253, -0.4468, -0.094), (7.253, -0.3918, -0.094), (7.253, -0.3918, -5.904), (0.653, -0.3918, -0.094), (0.653, -0.3918, -5.904), (0.653, -0.4468, -0.094), (0.653, -0.4468, -5.904), (7.253, -0.6667, -11.71), (7.253, -0.6667, 5.716), (7.253, -0.6118, -11.71), (7.253, -0.6118, 5.716), (0.653, -0.6667, -11.71), (0.653, -0.6667, 5.716), (0.653, -0.6118, -11.71), (0.653, -0.6118, 5.716), (3.953, -0.6392, 7.233), (3.953, -0.6392, 7.233), (3.953, -0.6392, 7.233), (3.953, -0.6392, 7.233), (7.253, -0.6667, -5.904), (7.253, -0.6667, -0.094), (7.253, -0.6118, -0.094), (7.253, -0.6118, -5.904), (0.653, -0.6118, -0.094), (0.653, -0.6118, -5.904), (0.653, -0.6667, -0.094), (0.653, -0.6667, -5.904), (7.253, -0.8867, -11.71), (7.253, -0.8867, 5.716), (7.253, -0.8317, -11.71), (7.253, -0.8317, 5.716), (0.653, -0.8867, -11.71), (0.653, -0.8867, 5.716), (0.653, -0.8317, -11.71), (0.653, -0.8317, 5.716), (3.953, -0.8592, 7.233), (3.953, -0.8592, 7.233), (3.953, -0.8592, 7.233), (3.953, -0.8592, 7.233), (7.253, -0.8867, -5.904), (7.253, -0.8867, -0.094), (7.253, -0.8317, -0.094), (7.253, -0.8317, -5.904), (0.653, -0.8317, -0.094), (0.653, -0.8317, -5.904), (0.653, -0.8867, -0.094), (0.653, -0.8867, -5.904)], [], [(0, 1, 3, 2), (2, 3, 7, 6), (6, 7, 5, 4), (4, 5, 1, 0), (2, 6, 4, 0), (7, 3, 1, 5), (8, 9, 11, 10), (10, 11, 15, 14), (14, 15, 13, 12), (12, 13, 9, 8), (10, 14, 12, 8), (15, 11, 9, 13), (29, 17, 19, 30), (30, 19, 23, 32), (32, 23, 21, 34), (34, 21, 17, 29), (18, 22, 20, 16), (21, 23, 27, 26), (27, 25, 24, 26), (19, 17, 24, 25), (17, 21, 26, 24), (23, 19, 25, 27), (20, 35, 28, 16), (35, 34, 29, 28), (22, 33, 35, 20), (33, 32, 34, 35), (18, 31, 33, 22), (31, 30, 32, 33), (16, 28, 31, 18), (28, 29, 30, 31), (49, 37, 39, 50), (50, 39, 43, 52), (52, 43, 41, 54), (54, 41, 37, 49), (38, 42, 40, 36), (41, 43, 47, 46), (47, 45, 44, 46), (39, 37, 44, 45), (37, 41, 46, 44), (43, 39, 45, 47), (40, 55, 48, 36), (55, 54, 49, 48), (42, 53, 55, 40), (53, 52, 54, 55), (38, 51, 53, 42), (51, 50, 52, 53), (36, 48, 51, 38), (48, 49, 50, 51), (69, 57, 59, 70), (70, 59, 63, 72), (72, 63, 61, 74), (74, 61, 57, 69), (58, 62, 60, 56), (61, 63, 67, 66), (67, 65, 64, 66), (59, 57, 64, 65), (57, 61, 66, 64), (63, 59, 65, 67), (60, 75, 68, 56), (75, 74, 69, 68), (62, 73, 75, 60), (73, 72, 74, 75), (58, 71, 73, 62), (71, 70, 72, 73), (56, 68, 71, 58), (68, 69, 70, 71), (89, 77, 79, 90), (90, 79, 83, 92), (92, 83, 81, 94), (94, 81, 77, 89), (78, 82, 80, 76), (81, 83, 87, 86), (87, 85, 84, 86), (79, 77, 84, 85), (77, 81, 86, 84), (83, 79, 85, 87), (80, 95, 88, 76), (95, 94, 89, 88), (82, 93, 95, 80), (93, 92, 94, 95), (78, 91, 93, 82), (91, 90, 92, 93), (76, 88, 91, 78), (88, 89, 90, 91), (109, 97, 99, 110), (110, 99, 103, 112), (112, 103, 101, 114), (114, 101, 97, 109), (98, 102, 100, 96), (101, 103, 107, 106), (107, 105, 104, 106), (99, 97, 104, 105), (97, 101, 106, 104), (103, 99, 105, 107), (100, 115, 108, 96), (115, 114, 109, 108), (102, 113, 115, 100), (113, 112, 114, 115), (98, 111, 113, 102), (111, 110, 112, 113), (96, 108, 111, 98), (108, 109, 110, 111), (129, 117, 119, 130), (130, 119, 123, 132), (132, 123, 121, 134), (134, 121, 117, 129), (118, 122, 120, 116), (121, 123, 127, 126), (127, 125, 124, 126), (119, 117, 124, 125), (117, 121, 126, 124), (123, 119, 125, 127), (120, 135, 128, 116), (135, 134, 129, 128), (122, 133, 135, 120), (133, 132, 134, 135), (118, 131, 133, 122), (131, 130, 132, 133), (116, 128, 131, 118), (128, 129, 130, 131), (149, 137, 139, 150), (150, 139, 143, 152), (152, 143, 141, 154), (154, 141, 137, 149), (138, 142, 140, 136), (141, 143, 147, 146), (147, 145, 144, 146), (139, 137, 144, 145), (137, 141, 146, 144), (143, 139, 145, 147), (140, 155, 148, 136), (155, 154, 149, 148), (142, 153, 155, 140), (153, 152, 154, 155), (138, 151, 153, 142), (151, 150, 152, 153), (136, 148, 151, 138), (148, 149, 150, 151), (169, 157, 159, 170), (170, 159, 163, 172), (172, 163, 161, 174), (174, 161, 157, 169), (158, 162, 160, 156), (161, 163, 167, 166), (167, 165, 164, 166), (159, 157, 164, 165), (157, 161, 166, 164), (163, 159, 165, 167), (160, 175, 168, 156), (175, 174, 169, 168), (162, 173, 175, 160), (173, 172, 174, 175), (158, 171, 173, 162), (171, 170, 172, 173), (156, 168, 171, 158), (168, 169, 170, 171), (189, 177, 179, 190), (190, 179, 183, 192), (192, 183, 181, 194), (194, 181, 177, 189), (178, 182, 180, 176), (181, 183, 187, 186), (187, 185, 184, 186), (179, 177, 184, 185), (177, 181, 186, 184), (183, 179, 185, 187), (180, 195, 188, 176), (195, 194, 189, 188), (182, 193, 195, 180), (193, 192, 194, 195), (178, 191, 193, 182), (191, 190, 192, 193), (176, 188, 191, 178), (188, 189, 190, 191)])
_uv = me_cube_015.uv_layers.new(name='UVMap')
_uv.uv.foreach_set('vector', [0.375, 0.003754, 0.625, 0.003754, 0.625, 0.25, 0.375, 0.25, 0.375, 0.25, 0.625, 0.25, 0.625, 0.5, 0.375, 0.5, 0.375, 0.5, 0.625, 0.5, 0.625, 0.7462, 0.375, 0.7462, 0.375, 0.7462, 0.625, 0.7462, 0.625, 1.0, 0.375, 1.0, 0.125, 0.5, 0.375, 0.5, 0.375, 0.7462, 0.125, 0.7462, 0.625, 0.5, 0.875, 0.5, 0.875, 0.7462, 0.625, 0.7462, 0.375, 0.003754, 0.625, 0.003754, 0.625, 0.25, 0.375, 0.25, 0.375, 0.25, 0.625, 0.25, 0.625, 0.5, 0.375, 0.5, 0.375, 0.5, 0.625, 0.5, 0.625, 0.7462, 0.375, 0.7462, 0.375, 0.7462, 0.625, 0.7462, 0.625, 1.0, 0.375, 1.0, 0.125, 0.5, 0.375, 0.5, 0.375, 0.7462, 0.125, 0.7462, 0.625, 0.5, 0.875, 0.5, 0.875, 0.7462, 0.625, 0.7462, 0.5417, 0.0, 0.625, 0.0, 0.625, 0.25, 0.5417, 0.25, 0.5417, 0.25, 0.625, 0.25, 0.625, 0.5, 0.5417, 0.5, 0.5417, 0.5, 0.625, 0.5, 0.625, 0.75, 0.5417, 0.75, 0.5417, 0.75, 0.625, 0.75, 0.625, 1.0, 0.5417, 1.0, 0.125, 0.5, 0.375, 0.5, 0.375, 0.75, 0.125, 0.75, 0.625, 0.75, 0.625, 0.5, 0.625, 0.5, 0.625, 0.75, 0.625, 0.5, 0.875, 0.5, 0.875, 0.75, 0.625, 0.75, 0.625, 0.25, 0.625, 0.0, 0.625, 0.0, 0.625, 0.25, 0.625, 1.0, 0.625, 0.75, 0.625, 0.75, 0.625, 1.0, 0.625, 0.5, 0.625, 0.25, 0.625, 0.25, 0.625, 0.5, 0.375, 0.75, 0.4583, 0.75, 0.4583, 1.0, 0.375, 1.0, 0.4583, 0.75, 0.5417, 0.75, 0.5417, 1.0, 0.4583, 1.0, 0.375, 0.5, 0.4583, 0.5, 0.4583, 0.75, 0.375, 0.75, 0.4583, 0.5, 0.5417, 0.5, 0.5417, 0.75, 0.4583, 0.75, 0.375, 0.25, 0.4583, 0.25, 0.4583, 0.5, 0.375, 0.5, 0.4583, 0.25, 0.5417, 0.25, 0.5417, 0.5, 0.4583, 0.5, 0.375, 0.0, 0.4583, 0.0, 0.4583, 0.25, 0.375, 0.25, 0.4583, 0.0, 0.5417, 0.0, 0.5417, 0.25, 0.4583, 0.25, 0.5417, 0.0, 0.625, 0.0, 0.625, 0.25, 0.5417, 0.25, 0.5417, 0.25, 0.625, 0.25, 0.625, 0.5, 0.5417, 0.5, 0.5417, 0.5, 0.625, 0.5, 0.625, 0.75, 0.5417, 0.75, 0.5417, 0.75, 0.625, 0.75, 0.625, 1.0, 0.5417, 1.0, 0.125, 0.5, 0.375, 0.5, 0.375, 0.75, 0.125, 0.75, 0.625, 0.75, 0.625, 0.5, 0.625, 0.5, 0.625, 0.75, 0.625, 0.5, 0.875, 0.5, 0.875, 0.75, 0.625, 0.75, 0.625, 0.25, 0.625, 0.0, 0.625, 0.0, 0.625, 0.25, 0.625, 1.0, 0.625, 0.75, 0.625, 0.75, 0.625, 1.0, 0.625, 0.5, 0.625, 0.25, 0.625, 0.25, 0.625, 0.5, 0.375, 0.75, 0.4583, 0.75, 0.4583, 1.0, 0.375, 1.0, 0.4583, 0.75, 0.5417, 0.75, 0.5417, 1.0, 0.4583, 1.0, 0.375, 0.5, 0.4583, 0.5, 0.4583, 0.75, 0.375, 0.75, 0.4583, 0.5, 0.5417, 0.5, 0.5417, 0.75, 0.4583, 0.75, 0.375, 0.25, 0.4583, 0.25, 0.4583, 0.5, 0.375, 0.5, 0.4583, 0.25, 0.5417, 0.25, 0.5417, 0.5, 0.4583, 0.5, 0.375, 0.0, 0.4583, 0.0, 0.4583, 0.25, 0.375, 0.25, 0.4583, 0.0, 0.5417, 0.0, 0.5417, 0.25, 0.4583, 0.25, 0.5417, 0.0, 0.625, 0.0, 0.625, 0.25, 0.5417, 0.25, 0.5417, 0.25, 0.625, 0.25, 0.625, 0.5, 0.5417, 0.5, 0.5417, 0.5, 0.625, 0.5, 0.625, 0.75, 0.5417, 0.75, 0.5417, 0.75, 0.625, 0.75, 0.625, 1.0, 0.5417, 1.0, 0.125, 0.5, 0.375, 0.5, 0.375, 0.75, 0.125, 0.75, 0.625, 0.75, 0.625, 0.5, 0.625, 0.5, 0.625, 0.75, 0.625, 0.5, 0.875, 0.5, 0.875, 0.75, 0.625, 0.75, 0.625, 0.25, 0.625, 0.0, 0.625, 0.0, 0.625, 0.25, 0.625, 1.0, 0.625, 0.75, 0.625, 0.75, 0.625, 1.0, 0.625, 0.5, 0.625, 0.25, 0.625, 0.25, 0.625, 0.5, 0.375, 0.75, 0.4583, 0.75, 0.4583, 1.0, 0.375, 1.0, 0.4583, 0.75, 0.5417, 0.75, 0.5417, 1.0, 0.4583, 1.0, 0.375, 0.5, 0.4583, 0.5, 0.4583, 0.75, 0.375, 0.75, 0.4583, 0.5, 0.5417, 0.5, 0.5417, 0.75, 0.4583, 0.75, 0.375, 0.25, 0.4583, 0.25, 0.4583, 0.5, 0.375, 0.5, 0.4583, 0.25, 0.5417, 0.25, 0.5417, 0.5, 0.4583, 0.5, 0.375, 0.0, 0.4583, 0.0, 0.4583, 0.25, 0.375, 0.25, 0.4583, 0.0, 0.5417, 0.0, 0.5417, 0.25, 0.4583, 0.25, 0.5417, 0.0, 0.625, 0.0, 0.625, 0.25, 0.5417, 0.25, 0.5417, 0.25, 0.625, 0.25, 0.625, 0.5, 0.5417, 0.5, 0.5417, 0.5, 0.625, 0.5, 0.625, 0.75, 0.5417, 0.75, 0.5417, 0.75, 0.625, 0.75, 0.625, 1.0, 0.5417, 1.0, 0.125, 0.5, 0.375, 0.5, 0.375, 0.75, 0.125, 0.75, 0.625, 0.75, 0.625, 0.5, 0.625, 0.5, 0.625, 0.75, 0.625, 0.5, 0.875, 0.5, 0.875, 0.75, 0.625, 0.75, 0.625, 0.25, 0.625, 0.0, 0.625, 0.0, 0.625, 0.25, 0.625, 1.0, 0.625, 0.75, 0.625, 0.75, 0.625, 1.0, 0.625, 0.5, 0.625, 0.25, 0.625, 0.25, 0.625, 0.5, 0.375, 0.75, 0.4583, 0.75, 0.4583, 1.0, 0.375, 1.0, 0.4583, 0.75, 0.5417, 0.75, 0.5417, 1.0, 0.4583, 1.0, 0.375, 0.5, 0.4583, 0.5, 0.4583, 0.75, 0.375, 0.75, 0.4583, 0.5, 0.5417, 0.5, 0.5417, 0.75, 0.4583, 0.75, 0.375, 0.25, 0.4583, 0.25, 0.4583, 0.5, 0.375, 0.5, 0.4583, 0.25, 0.5417, 0.25, 0.5417, 0.5, 0.4583, 0.5, 0.375, 0.0, 0.4583, 0.0, 0.4583, 0.25, 0.375, 0.25, 0.4583, 0.0, 0.5417, 0.0, 0.5417, 0.25, 0.4583, 0.25, 0.5417, 0.0, 0.625, 0.0, 0.625, 0.25, 0.5417, 0.25, 0.5417, 0.25, 0.625, 0.25, 0.625, 0.5, 0.5417, 0.5, 0.5417, 0.5, 0.625, 0.5, 0.625, 0.75, 0.5417, 0.75, 0.5417, 0.75, 0.625, 0.75, 0.625, 1.0, 0.5417, 1.0, 0.125, 0.5, 0.375, 0.5, 0.375, 0.75, 0.125, 0.75, 0.625, 0.75, 0.625, 0.5, 0.625, 0.5, 0.625, 0.75, 0.625, 0.5, 0.875, 0.5, 0.875, 0.75, 0.625, 0.75, 0.625, 0.25, 0.625, 0.0, 0.625, 0.0, 0.625, 0.25, 0.625, 1.0, 0.625, 0.75, 0.625, 0.75, 0.625, 1.0, 0.625, 0.5, 0.625, 0.25, 0.625, 0.25, 0.625, 0.5, 0.375, 0.75, 0.4583, 0.75, 0.4583, 1.0, 0.375, 1.0, 0.4583, 0.75, 0.5417, 0.75, 0.5417, 1.0, 0.4583, 1.0, 0.375, 0.5, 0.4583, 0.5, 0.4583, 0.75, 0.375, 0.75, 0.4583, 0.5, 0.5417, 0.5, 0.5417, 0.75, 0.4583, 0.75, 0.375, 0.25, 0.4583, 0.25, 0.4583, 0.5, 0.375, 0.5, 0.4583, 0.25, 0.5417, 0.25, 0.5417, 0.5, 0.4583, 0.5, 0.375, 0.0, 0.4583, 0.0, 0.4583, 0.25, 0.375, 0.25, 0.4583, 0.0, 0.5417, 0.0, 0.5417, 0.25, 0.4583, 0.25, 0.5417, 0.0, 0.625, 0.0, 0.625, 0.25, 0.5417, 0.25, 0.5417, 0.25, 0.625, 0.25, 0.625, 0.5, 0.5417, 0.5, 0.5417, 0.5, 0.625, 0.5, 0.625, 0.75, 0.5417, 0.75, 0.5417, 0.75, 0.625, 0.75, 0.625, 1.0, 0.5417, 1.0, 0.125, 0.5, 0.375, 0.5, 0.375, 0.75, 0.125, 0.75, 0.625, 0.75, 0.625, 0.5, 0.625, 0.5, 0.625, 0.75, 0.625, 0.5, 0.875, 0.5, 0.875, 0.75, 0.625, 0.75, 0.625, 0.25, 0.625, 0.0, 0.625, 0.0, 0.625, 0.25, 0.625, 1.0, 0.625, 0.75, 0.625, 0.75, 0.625, 1.0, 0.625, 0.5, 0.625, 0.25, 0.625, 0.25, 0.625, 0.5, 0.375, 0.75, 0.4583, 0.75, 0.4583, 1.0, 0.375, 1.0, 0.4583, 0.75, 0.5417, 0.75, 0.5417, 1.0, 0.4583, 1.0, 0.375, 0.5, 0.4583, 0.5, 0.4583, 0.75, 0.375, 0.75, 0.4583, 0.5, 0.5417, 0.5, 0.5417, 0.75, 0.4583, 0.75, 0.375, 0.25, 0.4583, 0.25, 0.4583, 0.5, 0.375, 0.5, 0.4583, 0.25, 0.5417, 0.25, 0.5417, 0.5, 0.4583, 0.5, 0.375, 0.0, 0.4583, 0.0, 0.4583, 0.25, 0.375, 0.25, 0.4583, 0.0, 0.5417, 0.0, 0.5417, 0.25, 0.4583, 0.25, 0.5417, 0.0, 0.625, 0.0, 0.625, 0.25, 0.5417, 0.25, 0.5417, 0.25, 0.625, 0.25, 0.625, 0.5, 0.5417, 0.5, 0.5417, 0.5, 0.625, 0.5, 0.625, 0.75, 0.5417, 0.75, 0.5417, 0.75, 0.625, 0.75, 0.625, 1.0, 0.5417, 1.0, 0.125, 0.5, 0.375, 0.5, 0.375, 0.75, 0.125, 0.75, 0.625, 0.75, 0.625, 0.5, 0.625, 0.5, 0.625, 0.75, 0.625, 0.5, 0.875, 0.5, 0.875, 0.75, 0.625, 0.75, 0.625, 0.25, 0.625, 0.0, 0.625, 0.0, 0.625, 0.25, 0.625, 1.0, 0.625, 0.75, 0.625, 0.75, 0.625, 1.0, 0.625, 0.5, 0.625, 0.25, 0.625, 0.25, 0.625, 0.5, 0.375, 0.75, 0.4583, 0.75, 0.4583, 1.0, 0.375, 1.0, 0.4583, 0.75, 0.5417, 0.75, 0.5417, 1.0, 0.4583, 1.0, 0.375, 0.5, 0.4583, 0.5, 0.4583, 0.75, 0.375, 0.75, 0.4583, 0.5, 0.5417, 0.5, 0.5417, 0.75, 0.4583, 0.75, 0.375, 0.25, 0.4583, 0.25, 0.4583, 0.5, 0.375, 0.5, 0.4583, 0.25, 0.5417, 0.25, 0.5417, 0.5, 0.4583, 0.5, 0.375, 0.0, 0.4583, 0.0, 0.4583, 0.25, 0.375, 0.25, 0.4583, 0.0, 0.5417, 0.0, 0.5417, 0.25, 0.4583, 0.25, 0.5417, 0.0, 0.625, 0.0, 0.625, 0.25, 0.5417, 0.25, 0.5417, 0.25, 0.625, 0.25, 0.625, 0.5, 0.5417, 0.5, 0.5417, 0.5, 0.625, 0.5, 0.625, 0.75, 0.5417, 0.75, 0.5417, 0.75, 0.625, 0.75, 0.625, 1.0, 0.5417, 1.0, 0.125, 0.5, 0.375, 0.5, 0.375, 0.75, 0.125, 0.75, 0.625, 0.75, 0.625, 0.5, 0.625, 0.5, 0.625, 0.75, 0.625, 0.5, 0.875, 0.5, 0.875, 0.75, 0.625, 0.75, 0.625, 0.25, 0.625, 0.0, 0.625, 0.0, 0.625, 0.25, 0.625, 1.0, 0.625, 0.75, 0.625, 0.75, 0.625, 1.0, 0.625, 0.5, 0.625, 0.25, 0.625, 0.25, 0.625, 0.5, 0.375, 0.75, 0.4583, 0.75, 0.4583, 1.0, 0.375, 1.0, 0.4583, 0.75, 0.5417, 0.75, 0.5417, 1.0, 0.4583, 1.0, 0.375, 0.5, 0.4583, 0.5, 0.4583, 0.75, 0.375, 0.75, 0.4583, 0.5, 0.5417, 0.5, 0.5417, 0.75, 0.4583, 0.75, 0.375, 0.25, 0.4583, 0.25, 0.4583, 0.5, 0.375, 0.5, 0.4583, 0.25, 0.5417, 0.25, 0.5417, 0.5, 0.4583, 0.5, 0.375, 0.0, 0.4583, 0.0, 0.4583, 0.25, 0.375, 0.25, 0.4583, 0.0, 0.5417, 0.0, 0.5417, 0.25, 0.4583, 0.25, 0.5417, 0.0, 0.625, 0.0, 0.625, 0.25, 0.5417, 0.25, 0.5417, 0.25, 0.625, 0.25, 0.625, 0.5, 0.5417, 0.5, 0.5417, 0.5, 0.625, 0.5, 0.625, 0.75, 0.5417, 0.75, 0.5417, 0.75, 0.625, 0.75, 0.625, 1.0, 0.5417, 1.0, 0.125, 0.5, 0.375, 0.5, 0.375, 0.75, 0.125, 0.75, 0.625, 0.75, 0.625, 0.5, 0.625, 0.5, 0.625, 0.75, 0.625, 0.5, 0.875, 0.5, 0.875, 0.75, 0.625, 0.75, 0.625, 0.25, 0.625, 0.0, 0.625, 0.0, 0.625, 0.25, 0.625, 1.0, 0.625, 0.75, 0.625, 0.75, 0.625, 1.0, 0.625, 0.5, 0.625, 0.25, 0.625, 0.25, 0.625, 0.5, 0.375, 0.75, 0.4583, 0.75, 0.4583, 1.0, 0.375, 1.0, 0.4583, 0.75, 0.5417, 0.75, 0.5417, 1.0, 0.4583, 1.0, 0.375, 0.5, 0.4583, 0.5, 0.4583, 0.75, 0.375, 0.75, 0.4583, 0.5, 0.5417, 0.5, 0.5417, 0.75, 0.4583, 0.75, 0.375, 0.25, 0.4583, 0.25, 0.4583, 0.5, 0.375, 0.5, 0.4583, 0.25, 0.5417, 0.25, 0.5417, 0.5, 0.4583, 0.5, 0.375, 0.0, 0.4583, 0.0, 0.4583, 0.25, 0.375, 0.25, 0.4583, 0.0, 0.5417, 0.0, 0.5417, 0.25, 0.4583, 0.25])
me_cube_015.materials.append(mat_material_002)
me_cube_015.update()
me_cube_012 = bpy.data.meshes.new('Cube.012')
me_cube_012.from_pydata([(1.0, 1.0, 1.0), (1.0, 1.0, -1.0), (1.0, -1.0, 1.0), (1.0, -1.0, -1.0), (-1.0, 1.0, 1.0), (-1.0, 1.0, -1.0), (-1.0, -1.0, 1.0), (-1.0, -1.0, -1.0)], [], [(0, 4, 6, 2), (3, 2, 6, 7), (7, 6, 4, 5), (5, 1, 3, 7), (1, 0, 2, 3), (5, 4, 0, 1)])
_uv = me_cube_012.uv_layers.new(name='UVMap')
_uv.uv.foreach_set('vector', [0.625, 0.5, 0.875, 0.5, 0.875, 0.75, 0.625, 0.75, 0.375, 0.75, 0.625, 0.75, 0.625, 1.0, 0.375, 1.0, 0.375, 0.0, 0.625, 0.0, 0.625, 0.25, 0.375, 0.25, 0.125, 0.5, 0.375, 0.5, 0.375, 0.75, 0.125, 0.75, 0.375, 0.5, 0.625, 0.5, 0.625, 0.75, 0.375, 0.75, 0.375, 0.25, 0.625, 0.25, 0.625, 0.5, 0.375, 0.5])
me_cube_012.materials.append(mat_material_003)
me_cube_012.use_mirror_vertex_groups = False
me_cube_012.update()
me_cube_013 = bpy.data.meshes.new('Cube.013')
me_cube_013.from_pydata([(-1.0, -0.9818, -1.0), (-1.0, -0.9818, 1.0), (-1.0, 0.9989, -1.0), (-1.0, 0.9989, 1.0), (1.0, -0.9818, -1.0), (1.0, -0.9818, 1.0), (1.0, 0.9989, -1.0), (1.0, 0.9989, 1.0), (-1.0, -0.9818, -7.0), (-1.0, -0.9818, -5.0), (-1.0, 0.9989, -7.0), (-1.0, 0.9989, -5.0), (1.0, -0.9818, -7.0), (1.0, -0.9818, -5.0), (1.0, 0.9989, -7.0), (1.0, 0.9989, -5.0), (7.253, 0.9709, -11.71), (7.253, 0.9709, 5.716), (7.253, 1.026, -11.71), (7.253, 1.026, 5.716), (0.653, 0.9709, -11.71), (0.653, 0.9709, 5.716), (0.653, 1.026, -11.71), (0.653, 1.026, 5.716), (3.953, 0.9984, 7.233), (3.953, 0.9984, 7.233), (3.953, 0.9984, 7.233), (3.953, 0.9984, 7.233), (7.253, 0.9709, -5.904), (7.253, 0.9709, -0.094), (7.253, 1.026, -0.094), (7.253, 1.026, -5.904), (0.653, 1.026, -0.094), (0.653, 1.026, -5.904), (0.653, 0.9709, -0.094), (0.653, 0.9709, -5.904), (7.253, 0.751, -11.71), (7.253, 0.751, 5.716), (7.253, 0.806, -11.71), (7.253, 0.806, 5.716), (0.653, 0.751, -11.71), (0.653, 0.751, 5.716), (0.653, 0.806, -11.71), (0.653, 0.806, 5.716), (3.953, 0.7785, 7.233), (3.953, 0.7785, 7.233), (3.953, 0.7785, 7.233), (3.953, 0.7785, 7.233), (7.253, 0.751, -5.904), (7.253, 0.751, -0.094), (7.253, 0.806, -0.094), (7.253, 0.806, -5.904), (0.653, 0.806, -0.094), (0.653, 0.806, -5.904), (0.653, 0.751, -0.094), (0.653, 0.751, -5.904), (7.253, 0.5311, -11.71), (7.253, 0.5311, 5.716), (7.253, 0.586, -11.71), (7.253, 0.586, 5.716), (0.653, 0.5311, -11.71), (0.653, 0.5311, 5.716), (0.653, 0.586, -11.71), (0.653, 0.586, 5.716), (3.953, 0.5586, 7.233), (3.953, 0.5586, 7.233), (3.953, 0.5586, 7.233), (3.953, 0.5586, 7.233), (7.253, 0.5311, -5.904), (7.253, 0.5311, -0.094), (7.253, 0.586, -0.094), (7.253, 0.586, -5.904), (0.653, 0.586, -0.094), (0.653, 0.586, -5.904), (0.653, 0.5311, -0.094), (0.653, 0.5311, -5.904), (7.253, 0.3111, -11.71), (7.253, 0.3111, 5.716), (7.253, 0.3661, -11.71), (7.253, 0.3661, 5.716), (0.653, 0.3111, -11.71), (0.653, 0.3111, 5.716), (0.653, 0.3661, -11.71), (0.653, 0.3661, 5.716), (3.953, 0.3386, 7.233), (3.953, 0.3386, 7.233), (3.953, 0.3386, 7.233), (3.953, 0.3386, 7.233), (7.253, 0.3111, -5.904), (7.253, 0.3111, -0.094), (7.253, 0.3661, -0.094), (7.253, 0.3661, -5.904), (0.653, 0.3661, -0.094), (0.653, 0.3661, -5.904), (0.653, 0.3111, -0.094), (0.653, 0.3111, -5.904), (7.253, 0.09121, -11.71), (7.253, 0.09121, 5.716), (7.253, 0.1462, -11.71), (7.253, 0.1462, 5.716), (0.653, 0.09121, -11.71), (0.653, 0.09121, 5.716), (0.653, 0.1462, -11.71), (0.653, 0.1462, 5.716), (3.953, 0.1187, 7.233), (3.953, 0.1187, 7.233), (3.953, 0.1187, 7.233), (3.953, 0.1187, 7.233), (7.253, 0.09121, -5.904), (7.253, 0.09121, -0.094), (7.253, 0.1462, -0.094), (7.253, 0.1462, -5.904), (0.653, 0.1462, -0.094), (0.653, 0.1462, -5.904), (0.653, 0.09121, -0.094), (0.653, 0.09121, -5.904), (7.253, -0.1287, -11.71), (7.253, -0.1287, 5.716), (7.253, -0.07374, -11.71), (7.253, -0.07374, 5.716), (0.653, -0.1287, -11.71), (0.653, -0.1287, 5.716), (0.653, -0.07374, -11.71), (0.653, -0.07374, 5.716), (3.953, -0.1012, 7.233), (3.953, -0.1012, 7.233), (3.953, -0.1012, 7.233), (3.953, -0.1012, 7.233), (7.253, -0.1287, -5.904), (7.253, -0.1287, -0.094), (7.253, -0.07374, -0.094), (7.253, -0.07374, -5.904), (0.653, -0.07374, -0.094), (0.653, -0.07374, -5.904), (0.653, -0.1287, -0.094), (0.653, -0.1287, -5.904), (7.253, -0.3486, -11.71), (7.253, -0.3486, 5.716), (7.253, -0.2937, -11.71), (7.253, -0.2937, 5.716), (0.653, -0.3486, -11.71), (0.653, -0.3486, 5.716), (0.653, -0.2937, -11.71), (0.653, -0.2937, 5.716), (3.953, -0.3212, 7.233), (3.953, -0.3212, 7.233), (3.953, -0.3212, 7.233), (3.953, -0.3212, 7.233), (7.253, -0.3486, -5.904), (7.253, -0.3486, -0.094), (7.253, -0.2937, -0.094), (7.253, -0.2937, -5.904), (0.653, -0.2937, -0.094), (0.653, -0.2937, -5.904), (0.653, -0.3486, -0.094), (0.653, -0.3486, -5.904), (7.253, -0.5686, -11.71), (7.253, -0.5686, 5.716), (7.253, -0.5136, -11.71), (7.253, -0.5136, 5.716), (0.653, -0.5686, -11.71), (0.653, -0.5686, 5.716), (0.653, -0.5136, -11.71), (0.653, -0.5136, 5.716), (3.953, -0.5411, 7.233), (3.953, -0.5411, 7.233), (3.953, -0.5411, 7.233), (3.953, -0.5411, 7.233), (7.253, -0.5686, -5.904), (7.253, -0.5686, -0.094), (7.253, -0.5136, -0.094), (7.253, -0.5136, -5.904), (0.653, -0.5136, -0.094), (0.653, -0.5136, -5.904), (0.653, -0.5686, -0.094), (0.653, -0.5686, -5.904), (7.253, -0.7885, -11.71), (7.253, -0.7885, 5.716), (7.253, -0.7335, -11.71), (7.253, -0.7335, 5.716), (0.653, -0.7885, -11.71), (0.653, -0.7885, 5.716), (0.653, -0.7335, -11.71), (0.653, -0.7335, 5.716), (3.953, -0.761, 7.233), (3.953, -0.761, 7.233), (3.953, -0.761, 7.233), (3.953, -0.761, 7.233), (7.253, -0.7885, -5.904), (7.253, -0.7885, -0.094), (7.253, -0.7335, -0.094), (7.253, -0.7335, -5.904), (0.653, -0.7335, -0.094), (0.653, -0.7335, -5.904), (0.653, -0.7885, -0.094), (0.653, -0.7885, -5.904), (7.253, -1.008, -11.71), (7.253, -1.008, 5.716), (7.253, -0.9535, -11.71), (7.253, -0.9535, 5.716), (0.653, -1.008, -11.71), (0.653, -1.008, 5.716), (0.653, -0.9535, -11.71), (0.653, -0.9535, 5.716), (3.953, -0.9809, 7.233), (3.953, -0.9809, 7.233), (3.953, -0.9809, 7.233), (3.953, -0.9809, 7.233), (7.253, -1.008, -5.904), (7.253, -1.008, -0.094), (7.253, -0.9535, -0.094), (7.253, -0.9535, -5.904), (0.653, -0.9535, -0.094), (0.653, -0.9535, -5.904), (0.653, -1.008, -0.094), (0.653, -1.008, -5.904)], [], [(0, 1, 3, 2), (2, 3, 7, 6), (6, 7, 5, 4), (4, 5, 1, 0), (2, 6, 4, 0), (7, 3, 1, 5), (8, 9, 11, 10), (10, 11, 15, 14), (14, 15, 13, 12), (12, 13, 9, 8), (10, 14, 12, 8), (15, 11, 9, 13), (29, 17, 19, 30), (30, 19, 23, 32), (32, 23, 21, 34), (34, 21, 17, 29), (18, 22, 20, 16), (21, 23, 27, 26), (27, 25, 24, 26), (19, 17, 24, 25), (17, 21, 26, 24), (23, 19, 25, 27), (20, 35, 28, 16), (35, 34, 29, 28), (22, 33, 35, 20), (33, 32, 34, 35), (18, 31, 33, 22), (31, 30, 32, 33), (16, 28, 31, 18), (28, 29, 30, 31), (49, 37, 39, 50), (50, 39, 43, 52), (52, 43, 41, 54), (54, 41, 37, 49), (38, 42, 40, 36), (41, 43, 47, 46), (47, 45, 44, 46), (39, 37, 44, 45), (37, 41, 46, 44), (43, 39, 45, 47), (40, 55, 48, 36), (55, 54, 49, 48), (42, 53, 55, 40), (53, 52, 54, 55), (38, 51, 53, 42), (51, 50, 52, 53), (36, 48, 51, 38), (48, 49, 50, 51), (69, 57, 59, 70), (70, 59, 63, 72), (72, 63, 61, 74), (74, 61, 57, 69), (58, 62, 60, 56), (61, 63, 67, 66), (67, 65, 64, 66), (59, 57, 64, 65), (57, 61, 66, 64), (63, 59, 65, 67), (60, 75, 68, 56), (75, 74, 69, 68), (62, 73, 75, 60), (73, 72, 74, 75), (58, 71, 73, 62), (71, 70, 72, 73), (56, 68, 71, 58), (68, 69, 70, 71), (89, 77, 79, 90), (90, 79, 83, 92), (92, 83, 81, 94), (94, 81, 77, 89), (78, 82, 80, 76), (81, 83, 87, 86), (87, 85, 84, 86), (79, 77, 84, 85), (77, 81, 86, 84), (83, 79, 85, 87), (80, 95, 88, 76), (95, 94, 89, 88), (82, 93, 95, 80), (93, 92, 94, 95), (78, 91, 93, 82), (91, 90, 92, 93), (76, 88, 91, 78), (88, 89, 90, 91), (109, 97, 99, 110), (110, 99, 103, 112), (112, 103, 101, 114), (114, 101, 97, 109), (98, 102, 100, 96), (101, 103, 107, 106), (107, 105, 104, 106), (99, 97, 104, 105), (97, 101, 106, 104), (103, 99, 105, 107), (100, 115, 108, 96), (115, 114, 109, 108), (102, 113, 115, 100), (113, 112, 114, 115), (98, 111, 113, 102), (111, 110, 112, 113), (96, 108, 111, 98), (108, 109, 110, 111), (129, 117, 119, 130), (130, 119, 123, 132), (132, 123, 121, 134), (134, 121, 117, 129), (118, 122, 120, 116), (121, 123, 127, 126), (127, 125, 124, 126), (119, 117, 124, 125), (117, 121, 126, 124), (123, 119, 125, 127), (120, 135, 128, 116), (135, 134, 129, 128), (122, 133, 135, 120), (133, 132, 134, 135), (118, 131, 133, 122), (131, 130, 132, 133), (116, 128, 131, 118), (128, 129, 130, 131), (149, 137, 139, 150), (150, 139, 143, 152), (152, 143, 141, 154), (154, 141, 137, 149), (138, 142, 140, 136), (141, 143, 147, 146), (147, 145, 144, 146), (139, 137, 144, 145), (137, 141, 146, 144), (143, 139, 145, 147), (140, 155, 148, 136), (155, 154, 149, 148), (142, 153, 155, 140), (153, 152, 154, 155), (138, 151, 153, 142), (151, 150, 152, 153), (136, 148, 151, 138), (148, 149, 150, 151), (169, 157, 159, 170), (170, 159, 163, 172), (172, 163, 161, 174), (174, 161, 157, 169), (158, 162, 160, 156), (161, 163, 167, 166), (167, 165, 164, 166), (159, 157, 164, 165), (157, 161, 166, 164), (163, 159, 165, 167), (160, 175, 168, 156), (175, 174, 169, 168), (162, 173, 175, 160), (173, 172, 174, 175), (158, 171, 173, 162), (171, 170, 172, 173), (156, 168, 171, 158), (168, 169, 170, 171), (189, 177, 179, 190), (190, 179, 183, 192), (192, 183, 181, 194), (194, 181, 177, 189), (178, 182, 180, 176), (181, 183, 187, 186), (187, 185, 184, 186), (179, 177, 184, 185), (177, 181, 186, 184), (183, 179, 185, 187), (180, 195, 188, 176), (195, 194, 189, 188), (182, 193, 195, 180), (193, 192, 194, 195), (178, 191, 193, 182), (191, 190, 192, 193), (176, 188, 191, 178), (188, 189, 190, 191), (209, 197, 199, 210), (210, 199, 203, 212), (212, 203, 201, 214), (214, 201, 197, 209), (198, 202, 200, 196), (201, 203, 207, 206), (207, 205, 204, 206), (199, 197, 204, 205), (197, 201, 206, 204), (203, 199, 205, 207), (200, 215, 208, 196), (215, 214, 209, 208), (202, 213, 215, 200), (213, 212, 214, 215), (198, 211, 213, 202), (211, 210, 212, 213), (196, 208, 211, 198), (208, 209, 210, 211)])
_uv = me_cube_013.uv_layers.new(name='UVMap')
_uv.uv.foreach_set('vector', [0.375, 0.0, 0.625, 0.0, 0.625, 0.25, 0.375, 0.25, 0.375, 0.25, 0.625, 0.25, 0.625, 0.5, 0.375, 0.5, 0.375, 0.5, 0.625, 0.5, 0.625, 0.75, 0.375, 0.75, 0.375, 0.75, 0.625, 0.75, 0.625, 1.0, 0.375, 1.0, 0.125, 0.5, 0.375, 0.5, 0.375, 0.75, 0.125, 0.75, 0.625, 0.5, 0.875, 0.5, 0.875, 0.75, 0.625, 0.75, 0.375, 0.0, 0.625, 0.0, 0.625, 0.25, 0.375, 0.25, 0.375, 0.25, 0.625, 0.25, 0.625, 0.5, 0.375, 0.5, 0.375, 0.5, 0.625, 0.5, 0.625, 0.75, 0.375, 0.75, 0.375, 0.75, 0.625, 0.75, 0.625, 1.0, 0.375, 1.0, 0.125, 0.5, 0.375, 0.5, 0.375, 0.75, 0.125, 0.75, 0.625, 0.5, 0.875, 0.5, 0.875, 0.75, 0.625, 0.75, 0.5417, 0.0, 0.625, 0.0, 0.625, 0.25, 0.5417, 0.25, 0.5417, 0.25, 0.625, 0.25, 0.625, 0.5, 0.5417, 0.5, 0.5417, 0.5, 0.625, 0.5, 0.625, 0.75, 0.5417, 0.75, 0.5417, 0.75, 0.625, 0.75, 0.625, 1.0, 0.5417, 1.0, 0.125, 0.5, 0.375, 0.5, 0.375, 0.75, 0.125, 0.75, 0.625, 0.75, 0.625, 0.5, 0.625, 0.5, 0.625, 0.75, 0.625, 0.5, 0.875, 0.5, 0.875, 0.75, 0.625, 0.75, 0.625, 0.25, 0.625, 0.0, 0.625, 0.0, 0.625, 0.25, 0.625, 1.0, 0.625, 0.75, 0.625, 0.75, 0.625, 1.0, 0.625, 0.5, 0.625, 0.25, 0.625, 0.25, 0.625, 0.5, 0.375, 0.75, 0.4583, 0.75, 0.4583, 1.0, 0.375, 1.0, 0.4583, 0.75, 0.5417, 0.75, 0.5417, 1.0, 0.4583, 1.0, 0.375, 0.5, 0.4583, 0.5, 0.4583, 0.75, 0.375, 0.75, 0.4583, 0.5, 0.5417, 0.5, 0.5417, 0.75, 0.4583, 0.75, 0.375, 0.25, 0.4583, 0.25, 0.4583, 0.5, 0.375, 0.5, 0.4583, 0.25, 0.5417, 0.25, 0.5417, 0.5, 0.4583, 0.5, 0.375, 0.0, 0.4583, 0.0, 0.4583, 0.25, 0.375, 0.25, 0.4583, 0.0, 0.5417, 0.0, 0.5417, 0.25, 0.4583, 0.25, 0.5417, 0.0, 0.625, 0.0, 0.625, 0.25, 0.5417, 0.25, 0.5417, 0.25, 0.625, 0.25, 0.625, 0.5, 0.5417, 0.5, 0.5417, 0.5, 0.625, 0.5, 0.625, 0.75, 0.5417, 0.75, 0.5417, 0.75, 0.625, 0.75, 0.625, 1.0, 0.5417, 1.0, 0.125, 0.5, 0.375, 0.5, 0.375, 0.75, 0.125, 0.75, 0.625, 0.75, 0.625, 0.5, 0.625, 0.5, 0.625, 0.75, 0.625, 0.5, 0.875, 0.5, 0.875, 0.75, 0.625, 0.75, 0.625, 0.25, 0.625, 0.0, 0.625, 0.0, 0.625, 0.25, 0.625, 1.0, 0.625, 0.75, 0.625, 0.75, 0.625, 1.0, 0.625, 0.5, 0.625, 0.25, 0.625, 0.25, 0.625, 0.5, 0.375, 0.75, 0.4583, 0.75, 0.4583, 1.0, 0.375, 1.0, 0.4583, 0.75, 0.5417, 0.75, 0.5417, 1.0, 0.4583, 1.0, 0.375, 0.5, 0.4583, 0.5, 0.4583, 0.75, 0.375, 0.75, 0.4583, 0.5, 0.5417, 0.5, 0.5417, 0.75, 0.4583, 0.75, 0.375, 0.25, 0.4583, 0.25, 0.4583, 0.5, 0.375, 0.5, 0.4583, 0.25, 0.5417, 0.25, 0.5417, 0.5, 0.4583, 0.5, 0.375, 0.0, 0.4583, 0.0, 0.4583, 0.25, 0.375, 0.25, 0.4583, 0.0, 0.5417, 0.0, 0.5417, 0.25, 0.4583, 0.25, 0.5417, 0.0, 0.625, 0.0, 0.625, 0.25, 0.5417, 0.25, 0.5417, 0.25, 0.625, 0.25, 0.625, 0.5, 0.5417, 0.5, 0.5417, 0.5, 0.625, 0.5, 0.625, 0.75, 0.5417, 0.75, 0.5417, 0.75, 0.625, 0.75, 0.625, 1.0, 0.5417, 1.0, 0.125, 0.5, 0.375, 0.5, 0.375, 0.75, 0.125, 0.75, 0.625, 0.75, 0.625, 0.5, 0.625, 0.5, 0.625, 0.75, 0.625, 0.5, 0.875, 0.5, 0.875, 0.75, 0.625, 0.75, 0.625, 0.25, 0.625, 0.0, 0.625, 0.0, 0.625, 0.25, 0.625, 1.0, 0.625, 0.75, 0.625, 0.75, 0.625, 1.0, 0.625, 0.5, 0.625, 0.25, 0.625, 0.25, 0.625, 0.5, 0.375, 0.75, 0.4583, 0.75, 0.4583, 1.0, 0.375, 1.0, 0.4583, 0.75, 0.5417, 0.75, 0.5417, 1.0, 0.4583, 1.0, 0.375, 0.5, 0.4583, 0.5, 0.4583, 0.75, 0.375, 0.75, 0.4583, 0.5, 0.5417, 0.5, 0.5417, 0.75, 0.4583, 0.75, 0.375, 0.25, 0.4583, 0.25, 0.4583, 0.5, 0.375, 0.5, 0.4583, 0.25, 0.5417, 0.25, 0.5417, 0.5, 0.4583, 0.5, 0.375, 0.0, 0.4583, 0.0, 0.4583, 0.25, 0.375, 0.25, 0.4583, 0.0, 0.5417, 0.0, 0.5417, 0.25, 0.4583, 0.25, 0.5417, 0.0, 0.625, 0.0, 0.625, 0.25, 0.5417, 0.25, 0.5417, 0.25, 0.625, 0.25, 0.625, 0.5, 0.5417, 0.5, 0.5417, 0.5, 0.625, 0.5, 0.625, 0.75, 0.5417, 0.75, 0.5417, 0.75, 0.625, 0.75, 0.625, 1.0, 0.5417, 1.0, 0.125, 0.5, 0.375, 0.5, 0.375, 0.75, 0.125, 0.75, 0.625, 0.75, 0.625, 0.5, 0.625, 0.5, 0.625, 0.75, 0.625, 0.5, 0.875, 0.5, 0.875, 0.75, 0.625, 0.75, 0.625, 0.25, 0.625, 0.0, 0.625, 0.0, 0.625, 0.25, 0.625, 1.0, 0.625, 0.75, 0.625, 0.75, 0.625, 1.0, 0.625, 0.5, 0.625, 0.25, 0.625, 0.25, 0.625, 0.5, 0.375, 0.75, 0.4583, 0.75, 0.4583, 1.0, 0.375, 1.0, 0.4583, 0.75, 0.5417, 0.75, 0.5417, 1.0, 0.4583, 1.0, 0.375, 0.5, 0.4583, 0.5, 0.4583, 0.75, 0.375, 0.75, 0.4583, 0.5, 0.5417, 0.5, 0.5417, 0.75, 0.4583, 0.75, 0.375, 0.25, 0.4583, 0.25, 0.4583, 0.5, 0.375, 0.5, 0.4583, 0.25, 0.5417, 0.25, 0.5417, 0.5, 0.4583, 0.5, 0.375, 0.0, 0.4583, 0.0, 0.4583, 0.25, 0.375, 0.25, 0.4583, 0.0, 0.5417, 0.0, 0.5417, 0.25, 0.4583, 0.25, 0.5417, 0.0, 0.625, 0.0, 0.625, 0.25, 0.5417, 0.25, 0.5417, 0.25, 0.625, 0.25, 0.625, 0.5, 0.5417, 0.5, 0.5417, 0.5, 0.625, 0.5, 0.625, 0.75, 0.5417, 0.75, 0.5417, 0.75, 0.625, 0.75, 0.625, 1.0, 0.5417, 1.0, 0.125, 0.5, 0.375, 0.5, 0.375, 0.75, 0.125, 0.75, 0.625, 0.75, 0.625, 0.5, 0.625, 0.5, 0.625, 0.75, 0.625, 0.5, 0.875, 0.5, 0.875, 0.75, 0.625, 0.75, 0.625, 0.25, 0.625, 0.0, 0.625, 0.0, 0.625, 0.25, 0.625, 1.0, 0.625, 0.75, 0.625, 0.75, 0.625, 1.0, 0.625, 0.5, 0.625, 0.25, 0.625, 0.25, 0.625, 0.5, 0.375, 0.75, 0.4583, 0.75, 0.4583, 1.0, 0.375, 1.0, 0.4583, 0.75, 0.5417, 0.75, 0.5417, 1.0, 0.4583, 1.0, 0.375, 0.5, 0.4583, 0.5, 0.4583, 0.75, 0.375, 0.75, 0.4583, 0.5, 0.5417, 0.5, 0.5417, 0.75, 0.4583, 0.75, 0.375, 0.25, 0.4583, 0.25, 0.4583, 0.5, 0.375, 0.5, 0.4583, 0.25, 0.5417, 0.25, 0.5417, 0.5, 0.4583, 0.5, 0.375, 0.0, 0.4583, 0.0, 0.4583, 0.25, 0.375, 0.25, 0.4583, 0.0, 0.5417, 0.0, 0.5417, 0.25, 0.4583, 0.25, 0.5417, 0.0, 0.625, 0.0, 0.625, 0.25, 0.5417, 0.25, 0.5417, 0.25, 0.625, 0.25, 0.625, 0.5, 0.5417, 0.5, 0.5417, 0.5, 0.625, 0.5, 0.625, 0.75, 0.5417, 0.75, 0.5417, 0.75, 0.625, 0.75, 0.625, 1.0, 0.5417, 1.0, 0.125, 0.5, 0.375, 0.5, 0.375, 0.75, 0.125, 0.75, 0.625, 0.75, 0.625, 0.5, 0.625, 0.5, 0.625, 0.75, 0.625, 0.5, 0.875, 0.5, 0.875, 0.75, 0.625, 0.75, 0.625, 0.25, 0.625, 0.0, 0.625, 0.0, 0.625, 0.25, 0.625, 1.0, 0.625, 0.75, 0.625, 0.75, 0.625, 1.0, 0.625, 0.5, 0.625, 0.25, 0.625, 0.25, 0.625, 0.5, 0.375, 0.75, 0.4583, 0.75, 0.4583, 1.0, 0.375, 1.0, 0.4583, 0.75, 0.5417, 0.75, 0.5417, 1.0, 0.4583, 1.0, 0.375, 0.5, 0.4583, 0.5, 0.4583, 0.75, 0.375, 0.75, 0.4583, 0.5, 0.5417, 0.5, 0.5417, 0.75, 0.4583, 0.75, 0.375, 0.25, 0.4583, 0.25, 0.4583, 0.5, 0.375, 0.5, 0.4583, 0.25, 0.5417, 0.25, 0.5417, 0.5, 0.4583, 0.5, 0.375, 0.0, 0.4583, 0.0, 0.4583, 0.25, 0.375, 0.25, 0.4583, 0.0, 0.5417, 0.0, 0.5417, 0.25, 0.4583, 0.25, 0.5417, 0.0, 0.625, 0.0, 0.625, 0.25, 0.5417, 0.25, 0.5417, 0.25, 0.625, 0.25, 0.625, 0.5, 0.5417, 0.5, 0.5417, 0.5, 0.625, 0.5, 0.625, 0.75, 0.5417, 0.75, 0.5417, 0.75, 0.625, 0.75, 0.625, 1.0, 0.5417, 1.0, 0.125, 0.5, 0.375, 0.5, 0.375, 0.75, 0.125, 0.75, 0.625, 0.75, 0.625, 0.5, 0.625, 0.5, 0.625, 0.75, 0.625, 0.5, 0.875, 0.5, 0.875, 0.75, 0.625, 0.75, 0.625, 0.25, 0.625, 0.0, 0.625, 0.0, 0.625, 0.25, 0.625, 1.0, 0.625, 0.75, 0.625, 0.75, 0.625, 1.0, 0.625, 0.5, 0.625, 0.25, 0.625, 0.25, 0.625, 0.5, 0.375, 0.75, 0.4583, 0.75, 0.4583, 1.0, 0.375, 1.0, 0.4583, 0.75, 0.5417, 0.75, 0.5417, 1.0, 0.4583, 1.0, 0.375, 0.5, 0.4583, 0.5, 0.4583, 0.75, 0.375, 0.75, 0.4583, 0.5, 0.5417, 0.5, 0.5417, 0.75, 0.4583, 0.75, 0.375, 0.25, 0.4583, 0.25, 0.4583, 0.5, 0.375, 0.5, 0.4583, 0.25, 0.5417, 0.25, 0.5417, 0.5, 0.4583, 0.5, 0.375, 0.0, 0.4583, 0.0, 0.4583, 0.25, 0.375, 0.25, 0.4583, 0.0, 0.5417, 0.0, 0.5417, 0.25, 0.4583, 0.25, 0.5417, 0.0, 0.625, 0.0, 0.625, 0.25, 0.5417, 0.25, 0.5417, 0.25, 0.625, 0.25, 0.625, 0.5, 0.5417, 0.5, 0.5417, 0.5, 0.625, 0.5, 0.625, 0.75, 0.5417, 0.75, 0.5417, 0.75, 0.625, 0.75, 0.625, 1.0, 0.5417, 1.0, 0.125, 0.5, 0.375, 0.5, 0.375, 0.75, 0.125, 0.75, 0.625, 0.75, 0.625, 0.5, 0.625, 0.5, 0.625, 0.75, 0.625, 0.5, 0.875, 0.5, 0.875, 0.75, 0.625, 0.75, 0.625, 0.25, 0.625, 0.0, 0.625, 0.0, 0.625, 0.25, 0.625, 1.0, 0.625, 0.75, 0.625, 0.75, 0.625, 1.0, 0.625, 0.5, 0.625, 0.25, 0.625, 0.25, 0.625, 0.5, 0.375, 0.75, 0.4583, 0.75, 0.4583, 1.0, 0.375, 1.0, 0.4583, 0.75, 0.5417, 0.75, 0.5417, 1.0, 0.4583, 1.0, 0.375, 0.5, 0.4583, 0.5, 0.4583, 0.75, 0.375, 0.75, 0.4583, 0.5, 0.5417, 0.5, 0.5417, 0.75, 0.4583, 0.75, 0.375, 0.25, 0.4583, 0.25, 0.4583, 0.5, 0.375, 0.5, 0.4583, 0.25, 0.5417, 0.25, 0.5417, 0.5, 0.4583, 0.5, 0.375, 0.0, 0.4583, 0.0, 0.4583, 0.25, 0.375, 0.25, 0.4583, 0.0, 0.5417, 0.0, 0.5417, 0.25, 0.4583, 0.25, 0.5417, 0.0, 0.625, 0.0, 0.625, 0.25, 0.5417, 0.25, 0.5417, 0.25, 0.625, 0.25, 0.625, 0.5, 0.5417, 0.5, 0.5417, 0.5, 0.625, 0.5, 0.625, 0.75, 0.5417, 0.75, 0.5417, 0.75, 0.625, 0.75, 0.625, 1.0, 0.5417, 1.0, 0.125, 0.5, 0.375, 0.5, 0.375, 0.75, 0.125, 0.75, 0.625, 0.75, 0.625, 0.5, 0.625, 0.5, 0.625, 0.75, 0.625, 0.5, 0.875, 0.5, 0.875, 0.75, 0.625, 0.75, 0.625, 0.25, 0.625, 0.0, 0.625, 0.0, 0.625, 0.25, 0.625, 1.0, 0.625, 0.75, 0.625, 0.75, 0.625, 1.0, 0.625, 0.5, 0.625, 0.25, 0.625, 0.25, 0.625, 0.5, 0.375, 0.75, 0.4583, 0.75, 0.4583, 1.0, 0.375, 1.0, 0.4583, 0.75, 0.5417, 0.75, 0.5417, 1.0, 0.4583, 1.0, 0.375, 0.5, 0.4583, 0.5, 0.4583, 0.75, 0.375, 0.75, 0.4583, 0.5, 0.5417, 0.5, 0.5417, 0.75, 0.4583, 0.75, 0.375, 0.25, 0.4583, 0.25, 0.4583, 0.5, 0.375, 0.5, 0.4583, 0.25, 0.5417, 0.25, 0.5417, 0.5, 0.4583, 0.5, 0.375, 0.0, 0.4583, 0.0, 0.4583, 0.25, 0.375, 0.25, 0.4583, 0.0, 0.5417, 0.0, 0.5417, 0.25, 0.4583, 0.25, 0.5417, 0.0, 0.625, 0.0, 0.625, 0.25, 0.5417, 0.25, 0.5417, 0.25, 0.625, 0.25, 0.625, 0.5, 0.5417, 0.5, 0.5417, 0.5, 0.625, 0.5, 0.625, 0.75, 0.5417, 0.75, 0.5417, 0.75, 0.625, 0.75, 0.625, 1.0, 0.5417, 1.0, 0.125, 0.5, 0.375, 0.5, 0.375, 0.75, 0.125, 0.75, 0.625, 0.75, 0.625, 0.5, 0.625, 0.5, 0.625, 0.75, 0.625, 0.5, 0.875, 0.5, 0.875, 0.75, 0.625, 0.75, 0.625, 0.25, 0.625, 0.0, 0.625, 0.0, 0.625, 0.25, 0.625, 1.0, 0.625, 0.75, 0.625, 0.75, 0.625, 1.0, 0.625, 0.5, 0.625, 0.25, 0.625, 0.25, 0.625, 0.5, 0.375, 0.75, 0.4583, 0.75, 0.4583, 1.0, 0.375, 1.0, 0.4583, 0.75, 0.5417, 0.75, 0.5417, 1.0, 0.4583, 1.0, 0.375, 0.5, 0.4583, 0.5, 0.4583, 0.75, 0.375, 0.75, 0.4583, 0.5, 0.5417, 0.5, 0.5417, 0.75, 0.4583, 0.75, 0.375, 0.25, 0.4583, 0.25, 0.4583, 0.5, 0.375, 0.5, 0.4583, 0.25, 0.5417, 0.25, 0.5417, 0.5, 0.4583, 0.5, 0.375, 0.0, 0.4583, 0.0, 0.4583, 0.25, 0.375, 0.25, 0.4583, 0.0, 0.5417, 0.0, 0.5417, 0.25, 0.4583, 0.25])
me_cube_013.materials.append(mat_material_002)
me_cube_013.update()

# ---- objects
ob_bars_001 = bpy.data.objects.new('Bars.001', me_cube_004)
ob_base = bpy.data.objects.new('Base', me_cube)
ob_top = bpy.data.objects.new('Top', me_cube_001)
ob_tower = bpy.data.objects.new('Tower', me_cube_002)
ob_bars = bpy.data.objects.new('Bars', me_cube_003)
ob_bars_003 = bpy.data.objects.new('Bars.003', me_cube_015)
ob_top_002 = bpy.data.objects.new('Top.002', me_cube_012)
ob_bars_002 = bpy.data.objects.new('Bars.002', me_cube_013)

# ---- transforms, parenting, visibility, modifiers, constraints
ob_bars_001.location = (0.0, 0.0, 2.384e-07)
ob_bars_001.scale = (0.02098, 8.304, 0.1935)
ob_base.location = (0.0, 0.0, -0.5411)
ob_base.scale = (9.351, 9.351, 1.013)
ob_base.lock_rotations_4d = False
ob_base.empty_display_type = 'ARROWS'
ob_base.hide_render = True
ob_base.lineart.crease_threshold = 0.0
ob_top.location = (0.0, 0.0, 0.7138)
ob_top.scale = (9.73, 9.73, 0.5864)
ob_top.lock_rotations_4d = False
ob_top.empty_display_type = 'ARROWS'
ob_top.hide_render = True
ob_top.lineart.crease_threshold = 0.0
ob_tower.location = (-7.965, 8.222, 2.863)
ob_tower.scale = (-0.06925, 0.2283, 1.686)
_m = ob_tower.modifiers.new('Array', 'ARRAY')
_m.count = 10
_m.relative_offset_displace = (0.0, -4.0, 0.0)
ob_bars.location = (-8.048, -0.06883, 3.443)
ob_bars.scale = (0.02098, 8.304, 0.1935)
_m = ob_bars.modifiers.new('Array', 'ARRAY')
_m.relative_offset_displace = (0.0, 0.0, -3.0)
ob_bars_003.location = (0.1636, -8.466, 3.443)
ob_bars_003.rotation_euler = (0.0, -0.0, 1.571)
ob_bars_003.scale = (0.02098, 8.304, 0.1935)
_m = ob_bars_003.modifiers.new('Mirror', 'MIRROR')
_m.use_axis = (True, True, False)
_m.mirror_object = ob_top
ob_top_002.location = (0.0, 0.0, 0.7138)
ob_top_002.scale = (9.14, 9.14, 0.5509)
ob_top_002.lock_rotations_4d = False
ob_top_002.empty_display_type = 'ARROWS'
ob_top_002.hide_render = True
ob_top_002.lineart.crease_threshold = 0.0
ob_bars_002.location = (-8.048, -0.06883, 3.443)
ob_bars_002.scale = (0.02098, 8.304, 0.1935)
_m = ob_bars_002.modifiers.new('Mirror.001', 'MIRROR')
_m.mirror_object = ob_top

# ---- collection membership
scene.collection.objects.link(ob_bars_001)
col_collection.objects.link(ob_base)
col_collection.objects.link(ob_top)
col_fence.objects.link(ob_tower)
col_fence.objects.link(ob_bars)
col_fence_001.objects.link(ob_bars_003)
col_fencejoint_001.objects.link(ob_top_002)
col_fencejoint_001.objects.link(ob_bars_002)
def _layer_coll(name, lc=None):
    lc = lc or bpy.context.view_layer.layer_collection
    for c in lc.children:
        if c.name == name: return c
        r = _layer_coll(name, c)
        if r: return r
_layer_coll('Fence').exclude = True

# ---- scene / render settings (as saved in the file)
scene.frame_start = 1; scene.frame_end = 250; scene.frame_set(1)
scene.render.engine = 'BLENDER_EEVEE_NEXT'
bpy.context.view_layer.update()

# ---- added for rendering (the .blend has no active camera and no usable light): camera, sun
cam_auto = bpy.data.cameras.new('AutoCamera')
cam_auto.lens = 50.0
cam_auto.sensor_width = 36.0
cam_auto.clip_end = 1000.0
ob_auto_camera = bpy.data.objects.new('AutoCamera', cam_auto)
scene.collection.objects.link(ob_auto_camera)
ob_auto_camera.location = (22.3565, -26.8123, 19.8067)
ob_auto_camera.rotation_euler = (1.09748, -7.21219e-08, 0.694738)
scene.camera = ob_auto_camera
light_auto_sun = bpy.data.lights.new('AutoSun', 'SUN')
light_auto_sun.energy = 3.0
light_auto_sun.angle = 0.0523599
ob_auto_sun = bpy.data.objects.new('AutoSun', light_auto_sun)
scene.collection.objects.link(ob_auto_sun)
ob_auto_sun.rotation_euler = (0.872665, 0.174533, 0.523599)
bpy.context.view_layer.update()
